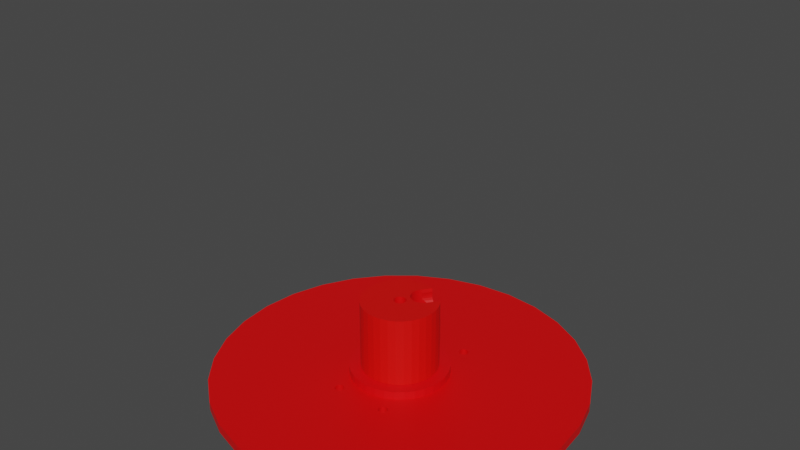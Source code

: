 # Source: platformalpha2.blend  (saved by Blender 3.1.7; exported with 4.5.12 LTS)
import bpy
from mathutils import Matrix  # noqa: F401  (used for matrix-valued properties, if any)

bpy.ops.wm.read_factory_settings(use_empty=True)
scene = bpy.context.scene
scene.name = 'Scene'

# ---- collections
col_collection = bpy.data.collections.new('Collection'); scene.collection.children.link(col_collection)

# ---- materials (node trees are filled in below, after node groups)
mat_material_007 = bpy.data.materials.new('Material.007')
mat_material_007.use_transparent_shadow = False
mat_material_004 = bpy.data.materials.new('Material.004')
mat_material_004.use_transparent_shadow = False
mat_material_005 = bpy.data.materials.new('Material.005')
mat_material_005.use_transparent_shadow = False

# ---- material node trees
mat_material_007.use_nodes = True; mat_material_007.node_tree.nodes.clear()
_N = mat_material_007.node_tree.nodes; _L = mat_material_007.node_tree.links
n0 = _N.new('ShaderNodeBsdfPrincipled'); n0.name = 'Principled BSDF'; n0.location = (10, 300)
n0.distribution = 'GGX'
n0.subsurface_method = 'RANDOM_WALK_SKIN'
n0.inputs[0].default_value = (0.8, 0.0, 0.0008814, 1.0)
n0.inputs[3].default_value = 1.45
n0.inputs[27].default_value = (0.0, 0.0, 0.0, 1.0)
n0.inputs[28].default_value = 1.0
n1 = _N.new('ShaderNodeOutputMaterial'); n1.name = 'Material Output'; n1.location = (300, 300)
_L.new(n0.outputs[0], n1.inputs[0])
n1.is_active_output = True
mat_material_004.use_nodes = True; mat_material_004.node_tree.nodes.clear()
_N = mat_material_004.node_tree.nodes; _L = mat_material_004.node_tree.links
n0 = _N.new('ShaderNodeBsdfPrincipled'); n0.name = 'Principled BSDF'; n0.location = (10, 300)
n0.distribution = 'GGX'
n0.subsurface_method = 'RANDOM_WALK_SKIN'
n0.inputs[0].default_value = (0.8, 0.001634, 0.0, 1.0)
n0.inputs[3].default_value = 1.45
n0.inputs[27].default_value = (0.0, 0.0, 0.0, 1.0)
n0.inputs[28].default_value = 1.0
n1 = _N.new('ShaderNodeOutputMaterial'); n1.name = 'Material Output'; n1.location = (300, 300)
_L.new(n0.outputs[0], n1.inputs[0])
n1.is_active_output = True
mat_material_005.use_nodes = True; mat_material_005.node_tree.nodes.clear()
_N = mat_material_005.node_tree.nodes; _L = mat_material_005.node_tree.links
n0 = _N.new('ShaderNodeBsdfPrincipled'); n0.name = 'Principled BSDF'; n0.location = (10, 300)
n0.distribution = 'GGX'
n0.subsurface_method = 'RANDOM_WALK_SKIN'
n0.inputs[0].default_value = (0.8, 0.0, 0.001989, 1.0)
n0.inputs[3].default_value = 1.45
n0.inputs[27].default_value = (0.0, 0.0, 0.0, 1.0)
n0.inputs[28].default_value = 1.0
n1 = _N.new('ShaderNodeOutputMaterial'); n1.name = 'Material Output'; n1.location = (300, 300)
_L.new(n0.outputs[0], n1.inputs[0])
n1.is_active_output = True

# ---- world
world_world = bpy.data.worlds.new('World'); scene.world = world_world
world_world.use_nodes = True; world_world.node_tree.nodes.clear()
_N = world_world.node_tree.nodes; _L = world_world.node_tree.links
n0 = _N.new('ShaderNodeOutputWorld'); n0.name = 'World Output'; n0.location = (300, 300)
n1 = _N.new('ShaderNodeBackground'); n1.name = 'Background'; n1.location = (10, 300)
n1.inputs[0].default_value = (0.05088, 0.05088, 0.05088, 1.0)
_L.new(n1.outputs[0], n0.inputs[0])
n0.is_active_output = True
world_world.color = (0.05088, 0.05088, 0.05088)
world_world.use_sun_shadow = False
world_world.sun_shadow_jitter_overblur = 0.0

# ---- meshes
me_cylinder_003 = bpy.data.meshes.new('Cylinder.003')
me_cylinder_003.from_pydata([], [], [])
_uv = me_cylinder_003.uv_layers.new(name='UVMap')
_uv.uv.foreach_set('vector', [])
me_cylinder_003.materials.append(mat_material_007)
me_cylinder_003.materials.append(mat_material_004)
me_cylinder_003.materials.append(mat_material_005)
me_cylinder_003.use_remesh_fix_poles = True
me_cylinder_003.use_remesh_preserve_attributes = False
me_cylinder_003.update()
me_cylinder_001 = bpy.data.meshes.new('Cylinder.001')
me_cylinder_001.from_pydata([(1.341e-07, 0.2067, -18.14), (-0.01936, 0.1526, -16.5), (-0.01942, 0.1526, -18.09), (1.341e-07, 0.2067, -2.966), (-0.02037, 0.1519, -15.98), (0.04032, 0.2027, -18.14), (-0.02044, 0.1519, -17.57), (0.04032, 0.2027, -2.966), (0.07909, 0.1909, -18.14), (0.07909, 0.1909, -2.966), (0.1148, 0.1718, -18.14), (0.1148, 0.1718, -2.966), (0.1461, 0.1461, -18.14), (0.1461, 0.1461, -2.966), (0.1718, 0.1148, -18.14), (0.1718, 0.1148, -2.966), (0.1909, 0.07909, -18.14), (0.1909, 0.07909, -2.966), (0.2027, 0.04032, -18.14), (0.2027, 0.04032, -2.966), (0.2067, -9.034e-09, -18.14), (0.2067, -9.034e-09, -2.966), (0.2027, -0.04032, -18.14), (0.2027, -0.04032, -2.966), (0.1909, -0.07909, -18.14), (0.1909, -0.07909, -2.966), (0.1718, -0.1148, -18.14), (0.1718, -0.1148, -2.966), (0.1461, -0.1461, -18.14), (0.1461, -0.1461, -2.966), (0.1148, -0.1718, -18.14), (0.1148, -0.1718, -2.966), (0.07909, -0.1909, -18.14), (0.07909, -0.1909, -2.966), (-0.1269, 0.07426, -16.49), (0.04032, -0.2027, -18.14), (0.04032, -0.2027, -2.966), (1.16e-07, -0.2067, -18.14), (-0.1273, 0.07426, -18.08), (1.16e-07, -0.2067, -2.966), (-0.04032, -0.2027, -18.14), (-0.04032, -0.2027, -2.966), (-0.07909, -0.1909, -18.14), (-0.07909, -0.1909, -2.966), (-0.1148, -0.1718, -18.14), (-0.1148, -0.1718, -2.966), (-0.1461, -0.1461, -18.14), (-0.1461, -0.1461, -2.966), (-0.1718, -0.1148, -18.14), (-0.1718, -0.1148, -2.966), (-0.1909, -0.07909, -18.14), (-0.1909, -0.07909, -2.966), (-0.2027, -0.04032, -18.14), (-0.2027, -0.04032, -2.966), (-0.2067, 2.464e-09, -18.14), (-0.2067, 2.464e-09, -2.966), (-0.2027, 0.04032, -18.14), (-0.2027, 0.04032, -2.966), (-0.1909, 0.07909, -18.14), (-0.1909, 0.07909, -2.966), (-0.1718, 0.1148, -18.14), (-0.1718, 0.1148, -2.966), (-0.1461, 0.1461, -2.966), (-0.1148, 0.1718, -2.966), (-0.07909, 0.1909, -2.966), (-0.04032, 0.2027, -18.14), (-0.01926, 0.1519, -17.02), (-0.04032, 0.2027, -2.966), (-0.1342, 0.1044, -2.966), (-0.1291, 0.07887, -2.966), (-0.1329, 0.09138, -2.966), (-0.1329, 0.1174, -2.966), (-0.1291, 0.1299, -2.966), (-0.1229, 0.1414, -2.966), (-0.1046, 0.1598, -2.966), (-0.09303, 0.166, -2.966), (-0.1147, 0.1515, -2.966), (-0.1229, 0.06735, -2.966), (-0.1147, 0.05724, -2.966), (-0.09303, 0.04279, -2.966), (-0.1046, 0.04895, -2.966), (-0.08052, 0.1698, -2.966), (-0.05451, 0.039, -2.966), (-0.05451, 0.1698, -2.966), (-0.06752, 0.03772, -2.966), (-0.06752, 0.1711, -2.966), (-0.08052, 0.039, -2.966), (-0.02038, 0.05724, -2.966), (-0.02038, 0.1515, -2.966), (-0.03048, 0.04895, -2.966), (-0.03048, 0.1598, -2.966), (-0.005926, 0.07887, -2.966), (-0.000851, 0.1044, -2.966), (-0.002132, 0.09138, -2.966), (-0.002132, 0.1174, -2.966), (-0.01209, 0.06735, -2.966), (-0.005926, 0.1299, -2.966), (-0.04201, 0.04279, -2.966), (-0.01209, 0.1414, -2.966), (-0.04201, 0.166, -2.966), (-0.02038, 0.05724, -18.14), (-0.02038, 0.1515, -18.14), (-0.03048, 0.04895, -18.14), (-0.005926, 0.1299, -18.14), (-0.000851, 0.1044, -18.14), (-0.002132, 0.09138, -18.14), (-0.002132, 0.1174, -18.14), (-0.01209, 0.06735, -18.14), (-0.005926, 0.07887, -18.14), (-0.01209, 0.1414, -18.14), (-0.1229, 0.06735, -18.14), (-0.1147, 0.05724, -18.14), (-0.08052, 0.039, -18.14), (-0.09303, 0.04279, -18.14), (-0.05451, 0.039, -18.14), (-0.04201, 0.04279, -18.14), (-0.06752, 0.03772, -18.14), (-0.1046, 0.04895, -18.14), (-0.1638, 0.1246, -18.08), (-0.1638, 0.1247, -18.14), (-0.163, 0.1256, -17.56), (-0.053, 0.1988, -18.09), (-0.05312, 0.1988, -18.14), (-0.05428, 0.1985, -17.57), (-0.02117, 0.1548, -18.14), (-0.02065, 0.1517, -18.14), (-0.01952, 0.1526, -18.14), (-0.1268, 0.0746, -18.14), (-0.1272, 0.07434, -18.14), (-0.02063, 0.1517, -17.54), (-0.1291, 0.07887, -17.59), (-0.1268, 0.07459, -17.85), (-0.1292, 0.07904, -17.56), (-0.1635, 0.1273, -17.29), (-0.1629, 0.1256, -17.01), (-0.1635, 0.1246, -16.49), (-0.1605, 0.1287, -15.47), (-0.163, 0.1256, -15.97), (-0.1564, 0.1336, -15.01), (-0.151, 0.1403, -14.61), (-0.1461, 0.1461, -14.37), (-0.144, 0.1479, -14.28), (-0.1148, 0.1718, -13.83), (-0.1153, 0.1714, -13.83), (-0.1254, 0.1632, -13.88), (-0.1351, 0.1552, -14.03), (-0.07909, 0.1909, -14.4), (-0.08242, 0.1892, -14.28), (-0.1038, 0.1777, -13.88), (-0.09268, 0.1837, -14.03), (-0.07266, 0.1929, -14.61), (-0.06428, 0.1954, -15.02), (-0.05295, 0.1989, -16.5), (-0.05805, 0.1973, -15.48), (-0.05311, 0.1985, -17.02), (-0.05442, 0.1978, -17.29), (-0.05423, 0.1985, -15.98), (-0.05451, 0.1698, -14.67), (-0.06752, 0.1711, -14.33), (-0.05597, 0.1699, -14.61), (-0.04201, 0.166, -15.07), (-0.04313, 0.1663, -15.02), (-0.03048, 0.1598, -15.52), (-0.03102, 0.1601, -15.48), (-0.02427, 0.1563, -17.3), (-0.02063, 0.1517, -17.06), (-0.0206, 0.1517, -15.94), (-0.1291, 0.07887, -16.98), (-0.1291, 0.07887, -16.02), (-0.1268, 0.07456, -16.29), (-0.1268, 0.07457, -16.71), (-0.1329, 0.08514, -17.29), (-0.1291, 0.07909, -17.01), (-0.1292, 0.07919, -15.97), (-0.1326, 0.09032, -15.47), (-0.1329, 0.09138, -15.45), (-0.1342, 0.1044, -14.97), (-0.134, 0.1028, -15.01), (-0.1329, 0.1174, -14.57), (-0.1331, 0.1156, -14.61), (-0.1291, 0.1299, -14.25), (-0.1296, 0.1281, -14.28), (-0.1229, 0.1414, -14.01), (-0.1238, 0.1398, -14.03), (-0.1147, 0.1515, -13.87), (-0.1159, 0.1501, -13.88), (-0.1046, 0.1598, -13.84), (-0.106, 0.1586, -13.83), (-0.09303, 0.166, -13.9), (-0.09465, 0.1651, -13.88), (-0.08052, 0.1698, -14.07), (-0.08221, 0.1693, -14.03), (-0.06916, 0.1709, -14.28), (-0.01292, -0.03084, -2.966), (-0.006675, -0.03273, -2.966), (-0.0001724, -0.03337, -2.966), (0.006331, -0.03273, -2.966), (0.01258, -0.03084, -2.966), (0.01835, -0.02775, -2.966), (0.0234, -0.02361, -2.966), (0.02754, -0.01856, -2.966), (0.03316, -3.91e-05, -2.966), (0.03252, 0.006464, -2.966), (0.03062, -0.0128, -2.966), (0.03252, -0.006542, -2.966), (-0.006396, 0.03268, -2.966), (0.03062, 0.01272, -2.966), (-0.0001724, 0.03329, -2.966), (0.006331, 0.03265, -2.966), (0.02754, 0.01848, -2.966), (0.0234, 0.02353, -2.966), (0.01258, 0.03076, -2.966), (0.01835, 0.02768, -2.966), (-0.006675, 0.03265, -2.966), (-0.01293, 0.03076, -2.966), (-0.01869, 0.02768, -2.966), (-0.02374, 0.02353, -2.966), (-0.02789, 0.01848, -2.966), (-0.03097, 0.01272, -2.966), (-0.03287, 0.006464, -2.966), (-0.03351, -3.91e-05, -2.966), (-0.01293, -0.03084, -2.966), (-0.03097, -0.0128, -2.966), (-0.03287, -0.006542, -2.966), (-0.01869, -0.02775, -2.966), (-0.02374, -0.02361, -2.966), (-0.02789, -0.01856, -2.966), (-0.01355, -0.03084, -18.14), (-0.01351, -0.03084, -18.14), (-0.01931, -0.02775, -18.14), (-0.02436, -0.02361, -18.14), (-0.02851, -0.01856, -18.14), (-0.03348, -0.006542, -18.14), (-0.03412, -3.91e-05, -18.14), (-0.03159, -0.0128, -18.14), (-0.03348, 0.006464, -18.14), (-0.03159, 0.01272, -18.14), (-0.02851, 0.01848, -18.14), (-0.02436, 0.02353, -18.14), (-0.01931, 0.02768, -18.14), (-0.01355, 0.03076, -18.14), (-0.0009578, 0.03328, -18.14), (-0.007293, 0.03265, -18.14), (-0.0007897, 0.03329, -18.14), (0.005713, 0.03265, -18.14), (0.01197, 0.03076, -18.14), (0.01773, 0.02768, -18.14), (-0.007293, -0.03273, -18.14), (-0.0007897, -0.03337, -18.14), (0.01197, -0.03084, -18.14), (0.005713, -0.03273, -18.14), (0.01773, -0.02775, -18.14), (0.02278, -0.02361, -18.14), (0.02278, 0.02353, -18.14), (0.02693, 0.01848, -18.14), (0.0319, 0.006464, -18.14), (0.03001, 0.01272, -18.14), (0.02693, -0.01856, -18.14), (0.03001, -0.0128, -18.14), (0.03254, -3.91e-05, -18.14), (0.0319, -0.006542, -18.14)], [], [(0, 3, 7, 5), (5, 7, 9, 8), (8, 9, 11, 10), (10, 11, 13, 12), (12, 13, 15, 14), (14, 15, 17, 16), (16, 17, 19, 18), (18, 19, 21, 20), (20, 21, 23, 22), (22, 23, 25, 24), (24, 25, 27, 26), (26, 27, 29, 28), (28, 29, 31, 30), (30, 31, 33, 32), (32, 33, 36, 35), (35, 36, 39, 37), (37, 39, 41, 40), (40, 41, 43, 42), (42, 43, 45, 44), (44, 45, 47, 46), (46, 47, 49, 48), (48, 49, 51, 50), (50, 51, 53, 52), (52, 53, 55, 54), (54, 55, 57, 56), (56, 57, 59, 58), (58, 59, 61, 60), (118, 119, 60, 61, 62, 140, 139, 138, 136, 137, 135, 134, 133, 120), (141, 140, 62, 63, 142, 143, 144, 145), (148, 142, 63, 64, 146, 147, 149), (27, 25, 23, 21, 19, 17, 15, 13, 11, 9, 7, 3, 67, 64, 81, 85, 83, 99, 90, 88, 98, 96, 94, 92, 93, 91, 95, 205, 207, 208, 211, 212, 210, 209, 206, 202, 201, 204, 203, 200, 199, 198, 197, 196, 195, 194, 193, 43, 41, 39, 36, 33, 31, 29), (213, 205, 95, 87, 89, 97, 82, 84, 86, 79, 80, 78, 77, 69, 70, 59, 57, 55, 53, 51, 49, 47, 45, 43, 193, 221, 224, 225, 226, 222, 223, 220, 219, 218, 217, 216, 215, 214), (75, 81, 64, 63, 62, 61, 59, 70, 68, 71, 72, 73, 76, 74), (150, 146, 64, 67, 65, 122, 121, 123, 155, 154, 152, 156, 153, 151), (65, 67, 3, 0), (128, 127, 110, 111, 117, 113, 112, 116, 114, 115, 102, 100, 107, 108, 105, 241, 242, 240, 239, 238, 237, 236, 235, 233, 232, 234, 231, 230, 229, 227, 228, 42, 44, 46, 48, 50, 52, 54, 56, 58, 60, 119), (105, 104, 106, 103, 109, 101, 125, 126, 124, 5, 8, 10, 12, 14, 16, 18, 20, 22, 24, 26, 28, 30, 32, 35, 37, 40, 42, 228, 247, 248, 250, 249, 251, 252, 257, 258, 260, 259, 255, 256, 254, 253, 246, 245, 244, 243, 241), (124, 122, 65, 0, 5), (159, 157, 83, 85, 158), (161, 160, 99, 83, 157), (163, 162, 90, 99, 160), (129, 125, 101, 88, 90, 162, 166, 165, 164), (98, 88, 101, 109), (96, 98, 109, 103), (94, 96, 103, 106), (92, 94, 106, 104), (93, 92, 104, 105), (91, 93, 105, 108), (95, 91, 108, 107), (87, 95, 107, 100), (89, 87, 100, 102), (97, 89, 102, 115), (82, 97, 115, 114), (84, 82, 114, 116), (86, 84, 116, 112), (79, 86, 112, 113), (80, 79, 113, 117), (78, 80, 117, 111), (110, 77, 78, 111), (169, 168, 69, 77, 110, 127, 131, 130, 167, 170), (172, 167, 130, 132, 171), (175, 70, 69, 168, 173, 174), (177, 176, 68, 70, 175), (179, 178, 71, 68, 176), (181, 180, 72, 71, 178), (183, 182, 73, 72, 180), (185, 184, 76, 73, 182), (187, 186, 74, 76, 184), (189, 188, 75, 74, 186), (191, 190, 81, 75, 188), (192, 158, 85, 81, 190), (121, 2, 6, 123), (164, 155, 123, 6, 129), (171, 132, 120, 133), (130, 131, 38, 118, 120, 132), (118, 38, 128, 119), (126, 2, 121, 122, 124), (129, 6, 2, 126, 125), (38, 131, 127, 128), (152, 1, 4, 156), (162, 163, 153, 156, 4, 166), (160, 161, 151, 153, 163), (157, 159, 150, 151, 161), (158, 192, 147, 146, 150, 159), (190, 191, 149, 147, 192), (188, 189, 148, 149, 191), (186, 187, 143, 142, 148, 189), (184, 185, 144, 143, 187), (182, 183, 145, 144, 185), (180, 181, 141, 145, 183), (178, 179, 139, 140, 141, 181), (176, 177, 138, 139, 179), (175, 174, 136, 138, 177), (137, 136, 174, 173), (168, 169, 34, 135, 137, 173), (167, 172, 134, 135, 34, 170), (133, 134, 172, 171), (164, 165, 66, 154, 155), (66, 1, 152, 154), (166, 4, 1, 66, 165), (34, 169, 170), (243, 207, 205, 213, 242, 241), (242, 213, 214, 240), (240, 214, 215, 239), (239, 215, 216, 238), (238, 216, 217, 237), (237, 217, 218, 236), (236, 218, 219, 235), (235, 219, 220, 233), (233, 220, 223, 232), (232, 223, 222, 234), (234, 222, 226, 231), (231, 226, 225, 230), (225, 224, 229, 230), (224, 221, 227, 229), (228, 227, 221, 193, 194, 247), (195, 248, 247, 194), (248, 195, 196, 250), (197, 249, 250, 196), (197, 198, 251, 249), (198, 199, 252, 251), (199, 200, 257, 252), (200, 203, 258, 257), (203, 204, 260, 258), (204, 201, 259, 260), (201, 202, 255, 259), (202, 206, 256, 255), (206, 209, 254, 256), (209, 210, 253, 254), (253, 210, 212, 246), (246, 212, 211, 245), (245, 211, 208, 244), (208, 207, 243, 244)])
me_cylinder_001.polygons.foreach_set('material_index', [1, 1, 1, 1, 1, 1, 1, 1, 1, 1, 1, 1, 1, 1, 1, 1, 1, 1, 1, 1, 1, 1, 1, 1, 1, 1, 1, 1, 1, 1, 1, 1, 1, 1, 1, 1, 1, 1, 0, 0, 0, 0, 0, 0, 0, 0, 0, 0, 0, 0, 0, 0, 0, 0, 0, 0, 0, 0, 0, 0, 0, 0, 0, 0, 0, 0, 0, 0, 0, 0, 0, 0, 0, 0, 0, 0, 0, 0, 0, 0, 0, 0, 0, 0, 0, 0, 0, 0, 0, 0, 0, 0, 0, 0, 0, 0, 0, 0, 0, 0, 0, 0, 0, 0, 0, 0, 0, 0, 0, 0, 0, 0, 0, 0, 0, 0, 0, 0, 0, 0, 0, 0, 0, 0, 0, 0, 0, 0, 0, 0, 0, 0, 0])
_uv = me_cylinder_001.uv_layers.new(name='UVMap')
_uv.uv.foreach_set('vector', [1.0, 0.5, 1.0, 1.0, 0.9688, 1.0, 0.9688, 0.5, 0.9688, 0.5, 0.9688, 1.0, 0.9375, 1.0, 0.9375, 0.5, 0.9375, 0.5, 0.9375, 1.0, 0.9062, 1.0, 0.9062, 0.5, 0.9062, 0.5, 0.9062, 1.0, 0.875, 1.0, 0.875, 0.5, 0.875, 0.5, 0.875, 1.0, 0.8438, 1.0, 0.8438, 0.5, 0.8438, 0.5, 0.8438, 1.0, 0.8125, 1.0, 0.8125, 0.5, 0.8125, 0.5, 0.8125, 1.0, 0.7812, 1.0, 0.7812, 0.5, 0.7812, 0.5, 0.7812, 1.0, 0.75, 1.0, 0.75, 0.5, 0.75, 0.5, 0.75, 1.0, 0.7188, 1.0, 0.7188, 0.5, 0.7188, 0.5, 0.7188, 1.0, 0.6875, 1.0, 0.6875, 0.5, 0.6875, 0.5, 0.6875, 1.0, 0.6562, 1.0, 0.6562, 0.5, 0.6562, 0.5, 0.6562, 1.0, 0.625, 1.0, 0.625, 0.5, 0.625, 0.5, 0.625, 1.0, 0.5938, 1.0, 0.5938, 0.5, 0.5938, 0.5, 0.5938, 1.0, 0.5625, 1.0, 0.5625, 0.5, 0.5625, 0.5, 0.5625, 1.0, 0.5312, 1.0, 0.5312, 0.5, 0.5312, 0.5, 0.5312, 1.0, 0.5, 1.0, 0.5, 0.5, 0.5, 0.5, 0.5, 1.0, 0.4688, 1.0, 0.4688, 0.5, 0.4688, 0.5, 0.4688, 1.0, 0.4375, 1.0, 0.4375, 0.5, 0.4375, 0.5, 0.4375, 1.0, 0.4062, 1.0, 0.4062, 0.5, 0.4062, 0.5, 0.4062, 1.0, 0.375, 1.0, 0.375, 0.5, 0.375, 0.5, 0.375, 1.0, 0.3438, 1.0, 0.3438, 0.5, 0.3438, 0.5, 0.3438, 1.0, 0.3125, 1.0, 0.3125, 0.5, 0.3125, 0.5, 0.3125, 1.0, 0.2812, 1.0, 0.2812, 0.5, 0.2812, 0.5, 0.2812, 1.0, 0.25, 1.0, 0.25, 0.5, 0.25, 0.5, 0.25, 1.0, 0.2188, 1.0, 0.2188, 0.5, 0.2188, 0.5, 0.2188, 1.0, 0.1875, 1.0, 0.1875, 0.5, 0.1875, 0.5, 0.1875, 1.0, 0.1562, 1.0, 0.1562, 0.5, 0.1465, 0.5018, 0.1464, 0.5, 0.1562, 0.5, 0.1562, 1.0, 0.125, 1.0, 0.125, 0.6243, 0.1309, 0.6163, 0.1375, 0.603, 0.1424, 0.5878, 0.1454, 0.5713, 0.1465, 0.5542, 0.1455, 0.537, 0.1438, 0.528, 0.1455, 0.519, 0.1229, 0.6272, 0.125, 0.6243, 0.125, 1.0, 0.09375, 1.0, 0.09375, 0.6419, 0.09424, 0.642, 0.1043, 0.6403, 0.114, 0.6353, 0.08412, 0.6403, 0.09375, 0.6419, 0.09375, 1.0, 0.0625, 1.0, 0.0625, 0.623, 0.06542, 0.6271, 0.07439, 0.6352, 0.4496, 0.1167, 0.4717, 0.1582, 0.4854, 0.2032, 0.49, 0.25, 0.4854, 0.2968, 0.4717, 0.3418, 0.4496, 0.3833, 0.4197, 0.4197, 0.3833, 0.4496, 0.3418, 0.4717, 0.2968, 0.4854, 0.25, 0.49, 0.2032, 0.4854, 0.1582, 0.4717, 0.1565, 0.4472, 0.1716, 0.4486, 0.1867, 0.4472, 0.2012, 0.4427, 0.2146, 0.4356, 0.2263, 0.426, 0.236, 0.4142, 0.2431, 0.4008, 0.2475, 0.3863, 0.249, 0.3712, 0.2475, 0.3561, 0.2431, 0.3416, 0.236, 0.3282, 0.2426, 0.288, 0.2498, 0.2887, 0.2574, 0.2879, 0.2646, 0.2857, 0.2713, 0.2821, 0.2772, 0.2773, 0.282, 0.2715, 0.2856, 0.2648, 0.2878, 0.2575, 0.2885, 0.25, 0.2878, 0.2424, 0.2856, 0.2351, 0.282, 0.2284, 0.2772, 0.2226, 0.2713, 0.2178, 0.2646, 0.2142, 0.2574, 0.212, 0.2498, 0.2112, 0.2422, 0.212, 0.235, 0.2142, 0.1582, 0.02827, 0.2032, 0.01461, 0.25, 0.01, 0.2968, 0.01461, 0.3418, 0.02827, 0.3833, 0.05045, 0.4197, 0.08029, 0.2422, 0.2879, 0.2426, 0.288, 0.236, 0.3282, 0.2263, 0.3165, 0.2146, 0.3068, 0.2012, 0.2997, 0.1867, 0.2953, 0.1716, 0.2938, 0.1565, 0.2953, 0.142, 0.2997, 0.1286, 0.3068, 0.1168, 0.3165, 0.1072, 0.3282, 0.1001, 0.3416, 0.09566, 0.3561, 0.02827, 0.3418, 0.01461, 0.2968, 0.01, 0.25, 0.01461, 0.2032, 0.02827, 0.1582, 0.05045, 0.1167, 0.08029, 0.08029, 0.1167, 0.05045, 0.1582, 0.02827, 0.235, 0.2142, 0.235, 0.2142, 0.2283, 0.2178, 0.2224, 0.2226, 0.2176, 0.2284, 0.214, 0.2351, 0.2118, 0.2424, 0.2111, 0.25, 0.2118, 0.2575, 0.214, 0.2648, 0.2176, 0.2715, 0.2224, 0.2773, 0.2283, 0.2821, 0.235, 0.2857, 0.142, 0.4427, 0.1565, 0.4472, 0.1582, 0.4717, 0.1167, 0.4496, 0.08029, 0.4197, 0.05045, 0.3833, 0.02827, 0.3418, 0.09566, 0.3561, 0.09417, 0.3712, 0.09566, 0.3863, 0.1001, 0.4008, 0.1072, 0.4142, 0.1168, 0.426, 0.1286, 0.4356, 0.05732, 0.6161, 0.0625, 0.623, 0.0625, 1.0, 0.03125, 1.0, 0.03125, 0.5, 0.04157, 0.5, 0.04147, 0.5016, 0.04251, 0.5187, 0.0442, 0.5278, 0.04249, 0.5368, 0.04143, 0.554, 0.04246, 0.5711, 0.04555, 0.5876, 0.05056, 0.6028, 0.03125, 0.5, 0.03125, 1.0, 0.0, 1.0, 0.0, 0.5, 0.6023, 0.3363, 0.6027, 0.3366, 0.6072, 0.3282, 0.6168, 0.3165, 0.6286, 0.3068, 0.642, 0.2997, 0.6565, 0.2953, 0.6716, 0.2938, 0.6867, 0.2953, 0.7012, 0.2997, 0.7146, 0.3068, 0.7263, 0.3165, 0.736, 0.3282, 0.7431, 0.3416, 0.7475, 0.3561, 0.7489, 0.2886, 0.7415, 0.2879, 0.7343, 0.2857, 0.7276, 0.2821, 0.7217, 0.2773, 0.7169, 0.2715, 0.7133, 0.2648, 0.7111, 0.2575, 0.7104, 0.25, 0.7111, 0.2424, 0.7133, 0.2351, 0.7169, 0.2284, 0.7217, 0.2226, 0.7276, 0.2178, 0.7343, 0.2142, 0.7343, 0.2142, 0.6582, 0.02827, 0.6167, 0.05045, 0.5803, 0.08029, 0.5504, 0.1167, 0.5283, 0.1582, 0.5146, 0.2032, 0.51, 0.25, 0.5146, 0.2968, 0.5283, 0.3418, 0.5504, 0.3833, 0.5598, 0.3948, 0.7475, 0.3561, 0.749, 0.3712, 0.7475, 0.3863, 0.7431, 0.4008, 0.736, 0.4142, 0.7263, 0.426, 0.726, 0.4262, 0.7273, 0.4272, 0.7254, 0.4298, 0.7968, 0.4854, 0.8418, 0.4717, 0.8833, 0.4496, 0.9197, 0.4197, 0.9496, 0.3833, 0.9717, 0.3418, 0.9854, 0.2968, 0.99, 0.25, 0.9854, 0.2032, 0.9717, 0.1582, 0.9496, 0.1167, 0.9197, 0.08029, 0.8833, 0.05045, 0.8418, 0.02827, 0.7968, 0.01461, 0.75, 0.01, 0.7032, 0.01461, 0.6582, 0.02827, 0.7343, 0.2142, 0.7415, 0.212, 0.7491, 0.2112, 0.7566, 0.212, 0.7639, 0.2142, 0.7706, 0.2178, 0.7765, 0.2226, 0.7813, 0.2284, 0.7848, 0.2351, 0.787, 0.2424, 0.7878, 0.25, 0.787, 0.2575, 0.7848, 0.2648, 0.7813, 0.2715, 0.7765, 0.2773, 0.7706, 0.2821, 0.7639, 0.2857, 0.7566, 0.2879, 0.7491, 0.2887, 0.7489, 0.2886, 0.7254, 0.4298, 0.6883, 0.4809, 0.7032, 0.4854, 0.75, 0.49, 0.7968, 0.4854, 0.9723, 0.7608, 0.9688, 0.7603, 0.9688, 0.87, 1.0, 0.87, 1.0, 0.7635, 0.9403, 0.757, 0.9375, 0.7565, 0.9375, 0.87, 0.9688, 0.87, 0.9688, 0.7603, 0.9077, 0.7527, 0.9062, 0.7524, 0.9062, 0.87, 0.9375, 0.87, 0.9375, 0.7565, 0.8758, 0.7334, 0.8758, 0.7278, 0.875, 0.7278, 0.875, 0.87, 0.9062, 0.87, 0.9062, 0.7524, 0.8757, 0.7484, 0.8758, 0.7379, 0.8931, 0.7357, 0.8438, 0.87, 0.875, 0.87, 0.875, 0.7278, 0.8438, 0.7278, 0.8125, 0.87, 0.8438, 0.87, 0.8438, 0.7278, 0.8125, 0.7278, 0.7812, 0.87, 0.8125, 0.87, 0.8125, 0.7278, 0.7812, 0.7278, 0.75, 0.87, 0.7812, 0.87, 0.7812, 0.7278, 0.75, 0.7278, 0.7188, 0.87, 0.75, 0.87, 0.75, 0.7278, 0.7188, 0.7278, 0.6875, 0.87, 0.7188, 0.87, 0.7188, 0.7278, 0.6875, 0.7278, 0.6562, 0.87, 0.6875, 0.87, 0.6875, 0.7278, 0.6562, 0.7278, 0.625, 0.87, 0.6562, 0.87, 0.6562, 0.7278, 0.625, 0.7278, 0.5938, 0.87, 0.625, 0.87, 0.625, 0.7278, 0.5938, 0.7278, 0.5625, 0.87, 0.5938, 0.87, 0.5938, 0.7278, 0.5625, 0.7278, 0.5312, 0.87, 0.5625, 0.87, 0.5625, 0.7278, 0.5312, 0.7278, 0.5, 0.87, 0.5312, 0.87, 0.5312, 0.7278, 0.5, 0.7278, 0.4688, 0.87, 0.5, 0.87, 0.5, 0.7278, 0.4688, 0.7278, 0.4375, 0.87, 0.4688, 0.87, 0.4688, 0.7278, 0.4375, 0.7278, 0.4062, 0.87, 0.4375, 0.87, 0.4375, 0.7278, 0.4062, 0.7278, 0.375, 0.87, 0.4062, 0.87, 0.4062, 0.7278, 0.375, 0.7278, 0.3438, 0.7278, 0.3438, 0.87, 0.375, 0.87, 0.375, 0.7278, 0.3242, 0.7451, 0.3125, 0.7477, 0.3125, 0.87, 0.3438, 0.87, 0.3438, 0.7278, 0.3241, 0.7278, 0.3241, 0.7305, 0.3125, 0.733, 0.3125, 0.7386, 0.3242, 0.7412, 0.3119, 0.7383, 0.3125, 0.7386, 0.3125, 0.733, 0.3121, 0.7332, 0.2968, 0.7357, 0.2812, 0.753, 0.2812, 0.87, 0.3125, 0.87, 0.3125, 0.7477, 0.3117, 0.7481, 0.2839, 0.7528, 0.2538, 0.7571, 0.25, 0.7574, 0.25, 0.87, 0.2812, 0.87, 0.2812, 0.753, 0.223, 0.7609, 0.2188, 0.7612, 0.2188, 0.87, 0.25, 0.87, 0.25, 0.7574, 0.1919, 0.764, 0.1875, 0.7643, 0.1875, 0.87, 0.2188, 0.87, 0.2188, 0.7612, 0.1608, 0.7663, 0.1562, 0.7665, 0.1562, 0.87, 0.1875, 0.87, 0.1875, 0.7643, 0.1295, 0.7677, 0.125, 0.7678, 0.125, 0.87, 0.1562, 0.87, 0.1562, 0.7665, 0.09824, 0.7682, 0.09375, 0.7681, 0.09375, 0.87, 0.125, 0.87, 0.125, 0.7678, 0.06689, 0.7677, 0.0625, 0.7675, 0.0625, 0.87, 0.09375, 0.87, 0.09375, 0.7681, 0.03546, 0.7663, 0.03125, 0.7659, 0.03125, 0.87, 0.0625, 0.87, 0.0625, 0.7675, 0.003938, 0.7639, 0.0, 0.7635, 0.0, 0.87, 0.03125, 0.87, 0.03125, 0.7659, 1.0, 0.6714, 1.0, 0.5, 0.9688, 0.5, 0.9688, 0.6727, 0.9516, 0.521, 0.9516, 0.6749, 0.9688, 0.6727, 0.9688, 0.5, 0.9667, 0.5, 0.5484, 0.533, 0.5312, 0.5149, 0.5312, 0.6876, 0.5484, 0.6892, 0.5299, 0.5144, 0.5139, 0.5, 0.5, 0.5, 0.5, 0.6865, 0.5312, 0.6876, 0.5312, 0.5149, 0.5, 0.6865, 0.5, 0.5, 0.4968, 0.5, 0.4967, 0.6866, 0.002757, 0.5, 0.0, 0.5, 0.0, 0.6714, 0.002888, 0.6715, 0.002763, 0.5084, 0.7997, 0.4845, 0.7968, 0.4854, 0.75, 0.49, 0.7459, 0.4896, 0.7459, 0.4846, 0.75, 0.01, 0.7708, 0.01205, 0.7453, 0.01208, 0.7452, 0.01047, 1.0, 0.6714, 1.0, 0.5, 0.9688, 0.5, 0.9688, 0.6728, 0.9397, 0.5371, 0.9375, 0.5388, 0.9375, 0.6768, 0.9688, 0.6728, 0.9688, 0.5, 0.9664, 0.5, 0.9099, 0.5724, 0.9062, 0.5752, 0.9062, 0.6832, 0.9375, 0.6768, 0.9375, 0.5388, 0.8791, 0.6037, 0.875, 0.6066, 0.875, 0.6918, 0.9062, 0.6832, 0.9062, 0.5752, 0.8481, 0.6298, 0.8438, 0.6323, 0.8438, 0.7, 0.8554, 0.6984, 0.875, 0.6918, 0.875, 0.6066, 0.817, 0.6496, 0.8125, 0.6514, 0.8125, 0.7048, 0.8438, 0.7, 0.8438, 0.6323, 0.7858, 0.6625, 0.7812, 0.6632, 0.7812, 0.71, 0.8125, 0.7048, 0.8125, 0.6514, 0.7545, 0.6679, 0.75, 0.6675, 0.75, 0.715, 0.7515, 0.7151, 0.7812, 0.71, 0.7812, 0.6632, 0.7232, 0.6655, 0.7188, 0.6641, 0.7188, 0.7127, 0.75, 0.715, 0.75, 0.6675, 0.6918, 0.6556, 0.6875, 0.6532, 0.6875, 0.7105, 0.7188, 0.7127, 0.7188, 0.6641, 0.6603, 0.6385, 0.6562, 0.6352, 0.6562, 0.7084, 0.6875, 0.7105, 0.6875, 0.6532, 0.6286, 0.6148, 0.625, 0.6109, 0.625, 0.7022, 0.6477, 0.7079, 0.6562, 0.7084, 0.6562, 0.6352, 0.5967, 0.5855, 0.5938, 0.5814, 0.5938, 0.6956, 0.625, 0.7022, 0.625, 0.6109, 0.5643, 0.5516, 0.5625, 0.5485, 0.5625, 0.6908, 0.5938, 0.6956, 0.5938, 0.5814, 0.5312, 0.6877, 0.5625, 0.6908, 0.5625, 0.5485, 0.5312, 0.5155, 0.5286, 0.5145, 0.5125, 0.5, 0.5, 0.5, 0.5, 0.6867, 0.5312, 0.6877, 0.5312, 0.5155, 0.4706, 0.5145, 0.4688, 0.5151, 0.4688, 0.6876, 0.5, 0.6867, 0.5, 0.5, 0.4871, 0.5, 0.4516, 0.6892, 0.4688, 0.6876, 0.4688, 0.5151, 0.4516, 0.533, 0.04838, 0.521, 0.03336, 0.5, 0.03125, 0.5, 0.03125, 0.6728, 0.04838, 0.6749, 0.03125, 0.5, 0.0, 0.5, 0.0, 0.6714, 0.03125, 0.6728, 0.8002, 0.4844, 0.7968, 0.4854, 0.75, 0.49, 0.7032, 0.4854, 0.7001, 0.4845, 0.75, 0.01, 0.7687, 0.01184, 0.7307, 0.0119, 1.0, 0.9352, 1.0, 0.7456, 0.9701, 0.7456, 0.9688, 0.7456, 0.9687, 0.9352, 0.9992, 0.9352, 0.9688, 0.9352, 0.9688, 0.7456, 0.9375, 0.7456, 0.9375, 0.9352, 0.9375, 0.9352, 0.9375, 0.7456, 0.9062, 0.7456, 0.9062, 0.9352, 0.9062, 0.9352, 0.9062, 0.7456, 0.875, 0.7456, 0.875, 0.9352, 0.875, 0.9352, 0.875, 0.7456, 0.8438, 0.7456, 0.8438, 0.9352, 0.8438, 0.9352, 0.8438, 0.7456, 0.8125, 0.7456, 0.8125, 0.9352, 0.8125, 0.9352, 0.8125, 0.7456, 0.7812, 0.7456, 0.7812, 0.9352, 0.7812, 0.9352, 0.7812, 0.7456, 0.75, 0.7456, 0.75, 0.9352, 0.75, 0.9352, 0.75, 0.7456, 0.7188, 0.7456, 0.7188, 0.9352, 0.7188, 0.9352, 0.7188, 0.7456, 0.6875, 0.7456, 0.6875, 0.9352, 0.6875, 0.9352, 0.6875, 0.7456, 0.6562, 0.7456, 0.6562, 0.9352, 0.6562, 0.9352, 0.6562, 0.7456, 0.625, 0.7456, 0.625, 0.9352, 0.625, 0.7456, 0.5938, 0.7456, 0.5938, 0.9352, 0.625, 0.9352, 0.5938, 0.7456, 0.5625, 0.7456, 0.5625, 0.9352, 0.5938, 0.9352, 0.5625, 0.9352, 0.5625, 0.9352, 0.5625, 0.7456, 0.5625, 0.7456, 0.5312, 0.7456, 0.5312, 0.9352, 0.5, 0.7456, 0.5, 0.9352, 0.5312, 0.9352, 0.5312, 0.7456, 0.5, 0.9352, 0.5, 0.7456, 0.4688, 0.7455, 0.4688, 0.9352, 0.4375, 0.7455, 0.4375, 0.9352, 0.4688, 0.9352, 0.4688, 0.7455, 0.4375, 0.7455, 0.4062, 0.7455, 0.4062, 0.9352, 0.4375, 0.9352, 0.4062, 0.7455, 0.375, 0.7455, 0.375, 0.9352, 0.4062, 0.9352, 0.375, 0.7455, 0.3438, 0.7455, 0.3438, 0.9352, 0.375, 0.9352, 0.3438, 0.7455, 0.3125, 0.7455, 0.3125, 0.9352, 0.3438, 0.9352, 0.3125, 0.7455, 0.2812, 0.7455, 0.2812, 0.9351, 0.3125, 0.9352, 0.2812, 0.7455, 0.25, 0.7455, 0.25, 0.9351, 0.2812, 0.9351, 0.25, 0.7455, 0.2188, 0.7455, 0.2188, 0.9351, 0.25, 0.9351, 0.2188, 0.7455, 0.1875, 0.7455, 0.1875, 0.9352, 0.2188, 0.9351, 0.1875, 0.7455, 0.1562, 0.7455, 0.1562, 0.9352, 0.1875, 0.9352, 0.1562, 0.7455, 0.125, 0.7455, 0.125, 0.9352, 0.1562, 0.9352, 0.125, 0.9352, 0.125, 0.7455, 0.09375, 0.7455, 0.09375, 0.9352, 0.09375, 0.9352, 0.09375, 0.7455, 0.0625, 0.7455, 0.0625, 0.9352, 0.0625, 0.9352, 0.0625, 0.7455, 0.03125, 0.7455, 0.03125, 0.9352, 0.03125, 0.7455, 0.0, 0.7456, 0.0, 0.9352, 0.03125, 0.9352])
me_cylinder_001.materials.append(mat_material_007)
me_cylinder_001.materials.append(mat_material_004)
me_cylinder_001.materials.append(mat_material_005)
me_cylinder_001.use_remesh_fix_poles = True
me_cylinder_001.use_remesh_preserve_attributes = False
me_cylinder_001.update()
me_cylinder_002 = bpy.data.meshes.new('Cylinder.002')
me_cylinder_002.from_pydata([(1.341e-07, 0.2667, -2.919), (1.341e-07, 0.2667, -0.9188), (0.05202, 0.2615, -2.919), (0.05202, 0.2615, -0.9188), (0.102, 0.2464, -2.919), (0.102, 0.2464, -0.9188), (0.1482, 0.2217, -2.919), (0.1482, 0.2217, -0.9188), (0.1886, 0.1886, -2.919), (0.1886, 0.1886, -0.9188), (0.2217, 0.1482, -2.919), (0.2217, 0.1482, -0.9188), (0.2464, 0.102, -2.919), (0.2464, 0.102, -0.9188), (0.2615, 0.05202, -2.919), (0.2615, 0.05202, -0.9188), (0.2667, -1.166e-08, -2.919), (0.2667, -1.166e-08, -0.9188), (0.2615, -0.05202, -2.919), (0.2615, -0.05202, -0.9188), (0.2464, -0.102, -2.919), (0.2464, -0.102, -0.9188), (0.2217, -0.1482, -2.919), (0.2217, -0.1482, -0.9188), (0.1886, -0.1886, -2.919), (0.1886, -0.1886, -0.9188), (0.1482, -0.2217, -2.919), (0.1482, -0.2217, -0.9188), (0.102, -0.2464, -2.919), (0.102, -0.2464, -0.9188), (0.05202, -0.2615, -2.919), (0.05202, -0.2615, -0.9188), (1.108e-07, -0.2667, -2.919), (1.108e-07, -0.2667, -0.9188), (-0.05202, -0.2615, -2.919), (-0.05202, -0.2615, -0.9188), (-0.102, -0.2464, -2.919), (-0.102, -0.2464, -0.9188), (-0.1482, -0.2217, -2.919), (-0.1482, -0.2217, -0.9188), (-0.1886, -0.1886, -2.919), (-0.1886, -0.1886, -0.9188), (-0.2217, -0.1482, -2.919), (-0.2217, -0.1482, -0.9188), (-0.2464, -0.102, -2.919), (-0.2464, -0.102, -0.9188), (-0.2615, -0.05202, -2.919), (-0.2615, -0.05202, -0.9188), (-0.2665, 3.18e-09, -2.918), (-0.2667, 3.18e-09, -0.9188), (-0.2615, 0.05202, -2.919), (-0.2615, 0.05202, -0.9188), (-0.2464, 0.102, -2.919), (-0.2464, 0.102, -0.9188), (-0.2217, 0.1482, -2.919), (-0.2217, 0.1482, -0.9188), (-0.1886, 0.1886, -2.919), (-0.1886, 0.1886, -0.9188), (-0.1482, 0.2217, -2.919), (-0.1482, 0.2217, -0.9188), (-0.102, 0.2464, -2.919), (-0.102, 0.2464, -0.9188), (-0.05202, 0.2615, -2.919), (-0.05202, 0.2615, -0.9188), (-0.1329, 0.09138, -0.9188), (-0.1342, 0.1044, -0.9188), (-0.1329, 0.1174, -0.9188), (-0.1229, 0.06735, -0.9188), (-0.1291, 0.07887, -0.9188), (-0.09303, 0.04279, -0.9188), (-0.1046, 0.04895, -0.9188), (-0.06752, 0.03772, -0.9188), (-0.05451, 0.039, -0.9188), (-0.08052, 0.039, -0.9188), (-0.1147, 0.05724, -0.9188), (-0.1291, 0.1299, -0.9188), (-0.1229, 0.1414, -0.9188), (-0.1147, 0.1515, -0.9188), (-0.1046, 0.1598, -0.9188), (-0.09303, 0.166, -0.9188), (-0.08052, 0.1698, -0.9188), (-0.06752, 0.1711, -0.9188), (-0.04201, 0.04279, -0.9188), (-0.04201, 0.166, -0.9188), (-0.05451, 0.1698, -0.9188), (-0.01209, 0.06735, -0.9188), (-0.02038, 0.05724, -0.9188), (-0.02038, 0.1515, -0.9188), (-0.005926, 0.1299, -0.9188), (-0.000851, 0.1044, -0.9188), (-0.002132, 0.1174, -0.9188), (-0.005926, 0.07887, -0.9188), (-0.002132, 0.09138, -0.9188), (-0.03048, 0.04895, -0.9188), (-0.01209, 0.1414, -0.9188), (-0.03048, 0.1598, -0.9188), (-0.1046, 0.1598, -2.919), (-0.08052, 0.1698, -2.919), (-0.09303, 0.166, -2.919), (-0.06752, 0.1711, -2.919), (-0.04201, 0.166, -2.919), (-0.05451, 0.1698, -2.919), (-0.03048, 0.04895, -2.919), (-0.03048, 0.1598, -2.919), (-0.01209, 0.06735, -2.919), (-0.01209, 0.1414, -2.919), (-0.000851, 0.1044, -2.919), (-0.005926, 0.07887, -2.919), (-0.002132, 0.09138, -2.919), (-0.002132, 0.1174, -2.919), (-0.02038, 0.05724, -2.919), (-0.005926, 0.1299, -2.919), (-0.02038, 0.1515, -2.919), (-0.1342, 0.1044, -2.919), (-0.1329, 0.1174, -2.919), (-0.1329, 0.09138, -2.919), (-0.1229, 0.06735, -2.919), (-0.1229, 0.1414, -2.919), (-0.1291, 0.07887, -2.919), (-0.1291, 0.1299, -2.919), (-0.1147, 0.1515, -2.919), (-0.09303, 0.04279, -2.919), (-0.1046, 0.04895, -2.919), (-0.06752, 0.03772, -2.919), (-0.04201, 0.04279, -2.919), (-0.05451, 0.039, -2.919), (-0.08052, 0.039, -2.919), (-0.1147, 0.05724, -2.919), (-0.01285, -0.03084, -0.9188), (-0.01861, -0.02775, -0.9188), (-0.02366, -0.02361, -0.9188), (-8.906e-05, -0.03337, -0.9188), (-0.006592, -0.03273, -0.9188), (-0.01214, 0.03097, -0.9188), (-0.006592, 0.03265, -0.9188), (-8.906e-05, 0.03329, -0.9188), (0.01843, -0.02775, -0.9188), (0.02348, -0.02361, -0.9188), (0.02763, -0.01856, -0.9188), (0.03071, -0.0128, -0.9188), (0.0326, -0.006542, -0.9188), (0.03324, -3.91e-05, -0.9188), (0.0326, 0.006464, -0.9188), (0.03071, 0.01272, -0.9188), (0.006414, -0.03273, -0.9188), (0.01267, -0.03084, -0.9188), (0.006414, 0.03265, -0.9188), (0.01267, 0.03076, -0.9188), (0.01843, 0.02768, -0.9188), (0.02763, 0.01848, -0.9188), (0.02348, 0.02353, -0.9188), (-0.01285, 0.03076, -0.9188), (-0.01861, 0.02768, -0.9188), (-0.02366, 0.02353, -0.9188), (-0.0278, 0.01848, -0.9188), (-0.03089, 0.01272, -0.9188), (-0.03278, 0.006464, -0.9188), (-0.03342, -3.91e-05, -0.9188), (-0.02366, -0.02361, -0.9188), (-0.03278, -0.006542, -0.9188), (-0.0278, -0.01856, -0.9188), (-0.03089, -0.0128, -0.9188), (-0.0335, -3.91e-05, -2.919), (-0.03286, 0.006464, -2.919), (-0.03097, 0.01272, -2.919), (-0.02789, 0.01848, -2.919), (-0.02374, 0.02353, -2.919), (-0.01869, 0.02768, -2.919), (-0.0122, 0.03098, -2.919), (-0.01293, 0.03076, -2.919), (-0.03286, -0.006542, -2.919), (-0.02789, -0.01856, -2.919), (-0.02788, -0.01856, -2.919), (-0.03097, -0.0128, -2.919), (-0.006673, 0.03265, -2.919), (-0.0001705, 0.03329, -2.919), (0.006333, 0.03265, -2.919), (-0.02374, -0.02361, -2.919), (0.01259, 0.03076, -2.919), (-0.01869, -0.02775, -2.919), (0.01835, 0.02768, -2.919), (0.02755, 0.01848, -2.919), (0.0234, 0.02353, -2.919), (0.03316, -3.91e-05, -2.919), (0.03252, 0.006464, -2.919), (0.03063, 0.01272, -2.919), (-0.01293, -0.03084, -2.919), (-0.006673, -0.03273, -2.919), (-0.0001704, -0.03337, -2.919), (0.03252, -0.006542, -2.919), (0.006333, -0.03273, -2.919), (0.03063, -0.0128, -2.919), (0.01259, -0.03084, -2.919), (0.01835, -0.02775, -2.919), (0.02755, -0.01856, -2.919), (0.0234, -0.02361, -2.919)], [], [(0, 1, 3, 2), (2, 3, 5, 4), (4, 5, 7, 6), (6, 7, 9, 8), (8, 9, 11, 10), (10, 11, 13, 12), (12, 13, 15, 14), (14, 15, 17, 16), (16, 17, 19, 18), (18, 19, 21, 20), (20, 21, 23, 22), (22, 23, 25, 24), (24, 25, 27, 26), (26, 27, 29, 28), (28, 29, 31, 30), (30, 31, 33, 32), (32, 33, 35, 34), (34, 35, 37, 36), (36, 37, 39, 38), (38, 39, 41, 40), (40, 41, 43, 42), (42, 43, 45, 44), (44, 45, 47, 46), (46, 47, 49, 48), (48, 49, 51, 50), (50, 51, 53, 52), (52, 53, 55, 54), (54, 55, 57, 56), (56, 57, 59, 58), (58, 59, 61, 60), (9, 7, 5, 3, 1, 63, 61, 59, 57, 76, 77, 78, 79, 80, 81, 84, 83, 95, 87, 94, 88), (130, 41, 39, 37, 35, 33, 31, 29, 27, 25, 23, 21, 19, 17, 15, 13, 11, 9, 88, 90, 89, 92, 91, 85, 86, 133, 134, 135, 146, 147, 148, 150, 149, 143, 142, 141, 140, 139, 138, 137, 136, 145, 144, 131, 132, 128, 129), (151, 133, 86, 93, 82, 72, 71, 73, 69, 70, 74, 67, 68, 64, 65, 66, 75, 76, 57, 55, 53, 51, 49, 47, 45, 43, 41, 130, 158, 160, 161, 159, 157, 156, 155, 154, 153, 152), (60, 61, 63, 62), (62, 63, 1, 0), (98, 96, 58, 60, 62, 0, 2, 4, 6, 8, 10, 109, 111, 105, 112, 103, 100, 101, 99, 97), (172, 42, 44, 46, 48, 50, 52, 54, 56, 58, 96, 120, 117, 119, 114, 113, 115, 118, 116, 127, 122, 121, 126, 123, 125, 124, 102, 110, 168, 169, 167, 166, 165, 164, 163, 162, 170, 173, 171), (110, 104, 107, 108, 106, 109, 10, 12, 14, 16, 18, 20, 22, 24, 26, 28, 30, 32, 34, 36, 38, 40, 42, 172, 177, 179, 186, 187, 188, 190, 192, 193, 195, 194, 191, 189, 183, 184, 185, 181, 182, 180, 178, 176, 175, 174, 168), (101, 84, 81, 99), (100, 83, 84, 101), (103, 95, 83, 100), (112, 87, 95, 103), (94, 87, 112, 105), (88, 94, 105, 111), (90, 88, 111, 109), (89, 90, 109, 106), (92, 89, 106, 108), (91, 92, 108, 107), (85, 91, 107, 104), (86, 85, 104, 110), (93, 86, 110, 102), (82, 93, 102, 124), (72, 82, 124, 125), (71, 72, 125, 123), (73, 71, 123, 126), (69, 73, 126, 121), (70, 69, 121, 122), (74, 70, 122, 127), (116, 67, 74, 127), (118, 68, 67, 116), (115, 64, 68, 118), (113, 65, 64, 115), (114, 66, 65, 113), (119, 75, 66, 114), (117, 76, 75, 119), (120, 77, 76, 117), (96, 78, 77, 120), (98, 79, 78, 96), (97, 80, 79, 98), (99, 81, 80, 97), (175, 135, 134, 174), (174, 134, 133, 151, 169, 168), (169, 151, 152, 167), (167, 152, 153, 166), (166, 153, 154, 165), (165, 154, 155, 164), (164, 155, 156, 163), (163, 156, 157, 162), (162, 157, 159, 170), (170, 159, 161, 173), (173, 161, 160, 171), (171, 160, 158, 177, 172), (177, 158, 130, 129, 179), (128, 186, 179, 129), (132, 187, 186, 128), (131, 188, 187, 132), (144, 190, 188, 131), (145, 192, 190, 144), (136, 193, 192, 145), (137, 195, 193, 136), (137, 138, 194, 195), (138, 139, 191, 194), (139, 140, 189, 191), (140, 141, 183, 189), (141, 142, 184, 183), (142, 143, 185, 184), (143, 149, 181, 185), (149, 150, 182, 181), (182, 150, 148, 180), (180, 148, 147, 178), (178, 147, 146, 176), (176, 146, 135, 175)])
me_cylinder_002.polygons.foreach_set('material_index', [2, 2, 2, 2, 2, 2, 2, 2, 2, 2, 2, 2, 2, 2, 2, 2, 2, 2, 2, 2, 2, 2, 2, 2, 2, 2, 2, 2, 2, 2, 2, 2, 2, 2, 2, 2, 2, 2, 0, 0, 0, 0, 0, 0, 0, 0, 0, 0, 0, 0, 0, 0, 0, 0, 0, 0, 0, 0, 0, 0, 0, 0, 0, 0, 0, 0, 0, 0, 0, 0, 0, 0, 0, 0, 0, 0, 0, 0, 0, 0, 0, 0, 0, 0, 0, 0, 0, 0, 0, 0, 0, 0, 0, 0, 0, 0, 0, 0, 0, 0, 0, 0])
_uv = me_cylinder_002.uv_layers.new(name='UVMap')
_uv.uv.foreach_set('vector', [1.0, 0.5, 1.0, 1.0, 0.9688, 1.0, 0.9688, 0.5, 0.9688, 0.5, 0.9688, 1.0, 0.9375, 1.0, 0.9375, 0.5, 0.9375, 0.5, 0.9375, 1.0, 0.9062, 1.0, 0.9062, 0.5, 0.9062, 0.5, 0.9062, 1.0, 0.875, 1.0, 0.875, 0.5, 0.875, 0.5, 0.875, 1.0, 0.8438, 1.0, 0.8438, 0.5, 0.8438, 0.5, 0.8438, 1.0, 0.8125, 1.0, 0.8125, 0.5, 0.8125, 0.5, 0.8125, 1.0, 0.7812, 1.0, 0.7812, 0.5, 0.7812, 0.5, 0.7812, 1.0, 0.75, 1.0, 0.75, 0.5, 0.75, 0.5, 0.75, 1.0, 0.7188, 1.0, 0.7188, 0.5, 0.7188, 0.5, 0.7188, 1.0, 0.6875, 1.0, 0.6875, 0.5, 0.6875, 0.5, 0.6875, 1.0, 0.6562, 1.0, 0.6562, 0.5, 0.6562, 0.5, 0.6562, 1.0, 0.625, 1.0, 0.625, 0.5, 0.625, 0.5, 0.625, 1.0, 0.5938, 1.0, 0.5938, 0.5, 0.5938, 0.5, 0.5938, 1.0, 0.5625, 1.0, 0.5625, 0.5, 0.5625, 0.5, 0.5625, 1.0, 0.5312, 1.0, 0.5312, 0.5, 0.5312, 0.5, 0.5312, 1.0, 0.5, 1.0, 0.5, 0.5, 0.5, 0.5, 0.5, 1.0, 0.4688, 1.0, 0.4688, 0.5, 0.4688, 0.5, 0.4688, 1.0, 0.4375, 1.0, 0.4375, 0.5, 0.4375, 0.5, 0.4375, 1.0, 0.4062, 1.0, 0.4062, 0.5, 0.4062, 0.5, 0.4062, 1.0, 0.375, 1.0, 0.375, 0.5, 0.375, 0.5, 0.375, 1.0, 0.3438, 1.0, 0.3438, 0.5, 0.3438, 0.5, 0.3438, 1.0, 0.3125, 1.0, 0.3125, 0.5, 0.3125, 0.5, 0.3125, 1.0, 0.2812, 1.0, 0.2812, 0.5, 0.2812, 0.5, 0.2812, 1.0, 0.25, 1.0, 0.25, 0.5, 0.25, 0.5, 0.25, 1.0, 0.2188, 1.0, 0.2188, 0.5, 0.2188, 0.5, 0.2188, 1.0, 0.1875, 1.0, 0.1875, 0.5, 0.1875, 0.5, 0.1875, 1.0, 0.1562, 1.0, 0.1562, 0.5, 0.1562, 0.5, 0.1562, 1.0, 0.125, 1.0, 0.125, 0.5, 0.125, 0.5, 0.125, 1.0, 0.09375, 1.0, 0.09375, 0.5, 0.09375, 0.5, 0.09375, 1.0, 0.0625, 1.0, 0.0625, 0.5, 0.4197, 0.4197, 0.3833, 0.4496, 0.3418, 0.4717, 0.2968, 0.4854, 0.25, 0.49, 0.2032, 0.4854, 0.1582, 0.4717, 0.1167, 0.4496, 0.08029, 0.4197, 0.1393, 0.3773, 0.1468, 0.3864, 0.1559, 0.3938, 0.1663, 0.3994, 0.1775, 0.4028, 0.1892, 0.4039, 0.2009, 0.4028, 0.2122, 0.3994, 0.2226, 0.3938, 0.2317, 0.3864, 0.2391, 0.3773, 0.2447, 0.3669, 0.2287, 0.2288, 0.08029, 0.08029, 0.1167, 0.05045, 0.1582, 0.02827, 0.2032, 0.01461, 0.25, 0.01, 0.2968, 0.01461, 0.3418, 0.02827, 0.3833, 0.05045, 0.4197, 0.08029, 0.4496, 0.1167, 0.4717, 0.1582, 0.4854, 0.2032, 0.49, 0.25, 0.4854, 0.2968, 0.4717, 0.3418, 0.4496, 0.3833, 0.4197, 0.4197, 0.2447, 0.3669, 0.2481, 0.3557, 0.2492, 0.3439, 0.2481, 0.3322, 0.2447, 0.321, 0.2391, 0.3106, 0.2317, 0.3015, 0.2391, 0.2779, 0.2441, 0.2794, 0.2499, 0.28, 0.2558, 0.2794, 0.2614, 0.2777, 0.2666, 0.2749, 0.2711, 0.2712, 0.2749, 0.2666, 0.2776, 0.2614, 0.2793, 0.2558, 0.2799, 0.25, 0.2793, 0.2441, 0.2776, 0.2385, 0.2749, 0.2333, 0.2711, 0.2288, 0.2666, 0.225, 0.2614, 0.2222, 0.2558, 0.2205, 0.2499, 0.22, 0.2441, 0.2205, 0.2384, 0.2222, 0.2333, 0.225, 0.2384, 0.2777, 0.2391, 0.2779, 0.2317, 0.3015, 0.2226, 0.2941, 0.2122, 0.2885, 0.2009, 0.2851, 0.1892, 0.2839, 0.1775, 0.2851, 0.1663, 0.2885, 0.1559, 0.2941, 0.1468, 0.3015, 0.1393, 0.3106, 0.1338, 0.321, 0.1304, 0.3322, 0.1292, 0.3439, 0.1304, 0.3557, 0.1338, 0.3669, 0.1393, 0.3773, 0.08029, 0.4197, 0.05045, 0.3833, 0.02827, 0.3418, 0.01461, 0.2968, 0.01, 0.25, 0.01461, 0.2032, 0.02827, 0.1582, 0.05045, 0.1167, 0.08029, 0.08029, 0.2287, 0.2288, 0.2287, 0.2288, 0.225, 0.2333, 0.2222, 0.2385, 0.2205, 0.2441, 0.2199, 0.25, 0.2205, 0.2558, 0.2222, 0.2614, 0.225, 0.2666, 0.2287, 0.2712, 0.2333, 0.2749, 0.0625, 0.5, 0.0625, 1.0, 0.03125, 1.0, 0.03125, 0.5, 0.03125, 0.5, 0.03125, 1.0, 0.0, 1.0, 0.0, 0.5, 0.6706, 0.3994, 0.6604, 0.3938, 0.6167, 0.4496, 0.6582, 0.4717, 0.7032, 0.4854, 0.75, 0.49, 0.7968, 0.4854, 0.8418, 0.4717, 0.8833, 0.4496, 0.9197, 0.4197, 0.9496, 0.3833, 0.7547, 0.3557, 0.7508, 0.3669, 0.7448, 0.3773, 0.737, 0.3864, 0.7275, 0.3938, 0.7169, 0.3994, 0.7054, 0.4028, 0.6935, 0.4039, 0.6818, 0.4028, 0.7295, 0.2333, 0.5504, 0.1167, 0.5283, 0.1582, 0.5146, 0.2032, 0.51, 0.25, 0.5146, 0.2968, 0.5283, 0.3418, 0.5504, 0.3833, 0.5803, 0.4197, 0.6167, 0.4496, 0.6604, 0.3938, 0.6516, 0.3864, 0.6447, 0.3773, 0.6399, 0.3669, 0.6374, 0.3557, 0.6375, 0.3439, 0.6401, 0.3322, 0.6449, 0.321, 0.6516, 0.3106, 0.6597, 0.3015, 0.6691, 0.2941, 0.6793, 0.2885, 0.6902, 0.2851, 0.7013, 0.2839, 0.7124, 0.2851, 0.723, 0.2885, 0.7327, 0.2941, 0.7412, 0.3015, 0.7462, 0.2779, 0.7455, 0.2777, 0.7403, 0.2749, 0.7357, 0.2712, 0.7319, 0.2666, 0.7288, 0.2614, 0.7267, 0.2558, 0.7257, 0.25, 0.7258, 0.2441, 0.7271, 0.2385, 0.7295, 0.2333, 0.7412, 0.3015, 0.748, 0.3106, 0.7529, 0.321, 0.7558, 0.3322, 0.7564, 0.3439, 0.7547, 0.3557, 0.9496, 0.3833, 0.9717, 0.3418, 0.9854, 0.2968, 0.99, 0.25, 0.9854, 0.2032, 0.9717, 0.1582, 0.9496, 0.1167, 0.9197, 0.08029, 0.8833, 0.05045, 0.8418, 0.02827, 0.7968, 0.01461, 0.75, 0.01, 0.7032, 0.01461, 0.6582, 0.02827, 0.6167, 0.05045, 0.5803, 0.08029, 0.5504, 0.1167, 0.7295, 0.2333, 0.733, 0.2288, 0.7373, 0.225, 0.7422, 0.2222, 0.7476, 0.2205, 0.7533, 0.22, 0.759, 0.2205, 0.7646, 0.2222, 0.7697, 0.225, 0.7743, 0.2288, 0.778, 0.2333, 0.7809, 0.2385, 0.7827, 0.2441, 0.7835, 0.25, 0.7832, 0.2558, 0.7817, 0.2614, 0.7793, 0.2666, 0.7759, 0.2712, 0.7718, 0.2749, 0.7671, 0.2777, 0.7619, 0.2794, 0.7565, 0.28, 0.751, 0.2794, 0.7462, 0.2779, 0.9688, 0.8705, 0.9688, 0.8892, 1.0, 0.8892, 1.0, 0.8705, 0.9375, 0.8705, 0.9375, 0.8892, 0.9688, 0.8892, 0.9688, 0.8705, 0.9062, 0.8705, 0.9062, 0.8892, 0.9375, 0.8892, 0.9375, 0.8705, 0.875, 0.8705, 0.875, 0.8892, 0.9062, 0.8892, 0.9062, 0.8705, 0.8438, 0.8892, 0.875, 0.8892, 0.875, 0.8705, 0.8438, 0.8705, 0.8125, 0.8892, 0.8438, 0.8892, 0.8438, 0.8705, 0.8125, 0.8705, 0.7812, 0.8892, 0.8125, 0.8892, 0.8125, 0.8705, 0.7812, 0.8705, 0.75, 0.8892, 0.7812, 0.8892, 0.7812, 0.8705, 0.75, 0.8705, 0.7188, 0.8892, 0.75, 0.8892, 0.75, 0.8705, 0.7188, 0.8705, 0.6875, 0.8892, 0.7188, 0.8892, 0.7188, 0.8705, 0.6875, 0.8705, 0.6562, 0.8892, 0.6875, 0.8892, 0.6875, 0.8705, 0.6562, 0.8705, 0.625, 0.8892, 0.6562, 0.8892, 0.6562, 0.8705, 0.625, 0.8705, 0.5938, 0.8892, 0.625, 0.8892, 0.625, 0.8705, 0.5938, 0.8705, 0.5625, 0.8892, 0.5938, 0.8892, 0.5938, 0.8705, 0.5625, 0.8705, 0.5312, 0.8892, 0.5625, 0.8892, 0.5625, 0.8705, 0.5312, 0.8705, 0.5, 0.8892, 0.5312, 0.8892, 0.5312, 0.8705, 0.5, 0.8705, 0.4688, 0.8892, 0.5, 0.8892, 0.5, 0.8705, 0.4688, 0.8705, 0.4375, 0.8892, 0.4688, 0.8892, 0.4688, 0.8705, 0.4375, 0.8705, 0.4062, 0.8892, 0.4375, 0.8892, 0.4375, 0.8705, 0.4063, 0.8705, 0.375, 0.8892, 0.4062, 0.8892, 0.4062, 0.8705, 0.375, 0.8705, 0.3438, 0.8705, 0.3438, 0.8892, 0.375, 0.8892, 0.375, 0.8705, 0.3125, 0.8705, 0.3125, 0.8892, 0.3438, 0.8892, 0.3438, 0.8705, 0.2812, 0.8705, 0.2812, 0.8892, 0.3125, 0.8892, 0.3125, 0.8705, 0.25, 0.8705, 0.25, 0.8892, 0.2812, 0.8892, 0.2812, 0.8705, 0.2188, 0.8705, 0.2188, 0.8892, 0.25, 0.8892, 0.25, 0.8705, 0.1875, 0.8705, 0.1875, 0.8892, 0.2188, 0.8892, 0.2188, 0.8705, 0.1562, 0.8705, 0.1562, 0.8892, 0.1875, 0.8892, 0.1875, 0.8705, 0.125, 0.8705, 0.125, 0.8892, 0.1562, 0.8892, 0.1562, 0.8705, 0.09375, 0.8705, 0.09375, 0.8892, 0.125, 0.8892, 0.125, 0.8705, 0.0625, 0.8705, 0.0625, 0.8892, 0.09375, 0.8892, 0.09375, 0.8705, 0.03125, 0.8705, 0.03125, 0.8892, 0.0625, 0.8892, 0.0625, 0.8705, 0.0, 0.8705, 0.0, 0.8892, 0.03125, 0.8892, 0.03125, 0.8705, 1.0, 0.745, 1.0, 0.72, 0.9688, 0.72, 0.9688, 0.745, 0.9688, 0.745, 0.9688, 0.72, 0.941, 0.72, 0.9375, 0.72, 0.9375, 0.745, 0.9411, 0.745, 0.9375, 0.745, 0.9375, 0.72, 0.9062, 0.72, 0.9062, 0.745, 0.9062, 0.745, 0.9063, 0.72, 0.875, 0.72, 0.875, 0.745, 0.875, 0.745, 0.875, 0.72, 0.8438, 0.72, 0.8438, 0.745, 0.8438, 0.745, 0.8438, 0.72, 0.8125, 0.72, 0.8125, 0.745, 0.8125, 0.745, 0.8125, 0.72, 0.7812, 0.72, 0.7812, 0.745, 0.7812, 0.745, 0.7812, 0.72, 0.75, 0.72, 0.75, 0.745, 0.75, 0.745, 0.75, 0.72, 0.7188, 0.72, 0.7188, 0.745, 0.7188, 0.745, 0.7188, 0.72, 0.6875, 0.72, 0.6875, 0.745, 0.6875, 0.745, 0.6875, 0.72, 0.6562, 0.72, 0.6562, 0.745, 0.6562, 0.745, 0.6562, 0.72, 0.625, 0.72, 0.625, 0.745, 0.6562, 0.745, 0.625, 0.745, 0.625, 0.72, 0.625, 0.72, 0.5938, 0.72, 0.5938, 0.745, 0.5625, 0.72, 0.5625, 0.745, 0.5938, 0.745, 0.5938, 0.72, 0.5312, 0.72, 0.5312, 0.745, 0.5625, 0.745, 0.5625, 0.72, 0.5, 0.72, 0.5, 0.745, 0.5312, 0.745, 0.5312, 0.72, 0.4688, 0.72, 0.4688, 0.745, 0.5, 0.745, 0.5, 0.72, 0.4375, 0.7199, 0.4375, 0.7449, 0.4688, 0.745, 0.4687, 0.72, 0.4062, 0.7199, 0.4062, 0.7449, 0.4375, 0.7449, 0.4375, 0.7199, 0.375, 0.7199, 0.375, 0.7449, 0.4062, 0.7449, 0.4062, 0.7199, 0.375, 0.7199, 0.3438, 0.7199, 0.3438, 0.7449, 0.375, 0.7449, 0.3438, 0.7199, 0.3125, 0.7199, 0.3125, 0.7449, 0.3438, 0.7449, 0.3125, 0.7199, 0.2812, 0.7199, 0.2812, 0.7449, 0.3125, 0.7449, 0.2812, 0.7199, 0.25, 0.7199, 0.25, 0.7449, 0.2812, 0.7449, 0.25, 0.7199, 0.2188, 0.7199, 0.2188, 0.7449, 0.25, 0.7449, 0.2188, 0.7199, 0.1875, 0.7199, 0.1875, 0.7449, 0.2188, 0.7449, 0.1875, 0.7199, 0.1562, 0.7199, 0.1562, 0.7449, 0.1875, 0.7449, 0.1562, 0.7199, 0.125, 0.7199, 0.125, 0.7449, 0.1562, 0.7449, 0.125, 0.7449, 0.125, 0.7199, 0.09375, 0.7199, 0.09375, 0.7449, 0.09375, 0.7449, 0.09375, 0.7199, 0.0625, 0.7199, 0.0625, 0.7449, 0.0625, 0.7449, 0.0625, 0.7199, 0.03125, 0.72, 0.03125, 0.745, 0.03125, 0.745, 0.03125, 0.72, 0.0, 0.72, 0.0, 0.745])
me_cylinder_002.materials.append(mat_material_007)
me_cylinder_002.materials.append(mat_material_004)
me_cylinder_002.materials.append(mat_material_005)
me_cylinder_002.use_remesh_fix_poles = True
me_cylinder_002.use_remesh_preserve_attributes = False
me_cylinder_002.update()
me_cylinder_005 = bpy.data.meshes.new('Cylinder.005')
me_cylinder_005.from_pydata([(-2.086e-07, 1.0, -1.0), (-2.086e-07, 1.0, 1.0), (0.1951, 0.9808, -1.0), (0.1951, 0.9808, 1.0), (0.3827, 0.9239, -1.0), (0.3827, 0.9239, 1.0), (0.5556, 0.8315, -1.0), (0.5556, 0.8315, 1.0), (0.7071, 0.7071, -1.0), (0.7071, 0.7071, 1.0), (0.8315, 0.5556, -1.0), (0.8315, 0.5556, 1.0), (0.9239, 0.3827, -1.0), (0.9239, 0.3827, 1.0), (0.9808, 0.1951, -1.0), (0.9808, 0.1951, 1.0), (1.0, -4.371e-08, -1.0), (1.0, -4.371e-08, 1.0), (0.9808, -0.1951, -1.0), (0.9808, -0.1951, 1.0), (0.9239, -0.3827, -1.0), (0.9239, -0.3827, 1.0), (0.8315, -0.5556, -1.0), (0.8315, -0.5556, 1.0), (0.7071, -0.7071, -1.0), (0.7071, -0.7071, 1.0), (0.5556, -0.8315, -1.0), (0.5556, -0.8315, 1.0), (0.3827, -0.9239, -1.0), (0.3827, -0.9239, 1.0), (0.1951, -0.9808, -1.0), (0.1951, -0.9808, 1.0), (-2.96e-07, -1.0, -1.0), (-2.96e-07, -1.0, 1.0), (-0.1951, -0.9808, -1.0), (-0.1951, -0.9808, 1.0), (-0.3827, -0.9239, -1.0), (-0.3827, -0.9239, 1.0), (-0.5556, -0.8315, -1.0), (-0.5556, -0.8315, 1.0), (-0.7071, -0.7071, -1.0), (-0.7071, -0.7071, 1.0), (-0.8315, -0.5556, -1.0), (-0.8315, -0.5556, 1.0), (-0.9239, -0.3827, -1.0), (-0.9239, -0.3827, 1.0), (-0.9808, -0.1951, -1.0), (-0.9808, -0.1951, 1.0), (-1.0, 1.192e-08, -1.0), (-1.0, 1.192e-08, 1.0), (-0.9808, 0.1951, -1.0), (-0.9808, 0.1951, 1.0), (-0.9239, 0.3827, -1.0), (-0.9239, 0.3827, 1.0), (-0.8315, 0.5556, -1.0), (-0.8315, 0.5556, 1.0), (-0.7071, 0.7071, -1.0), (-0.7071, 0.7071, 1.0), (-0.5556, 0.8315, -1.0), (-0.5556, 0.8315, 1.0), (-0.3827, 0.9239, -1.0), (-0.3827, 0.9239, 1.0), (-0.1951, 0.9808, -1.0), (-0.1951, 0.9808, 1.0), (0.1088, -0.3235, 1.0), (0.1093, -0.3283, 1.0), (0.1093, -0.3186, 1.0), (0.113, -0.3373, 1.0), (0.113, -0.3096, 1.0), (0.1107, -0.333, 1.0), (0.1107, -0.3139, 1.0), (0.1199, -0.3442, 1.0), (0.1199, -0.3027, 1.0), (0.1289, -0.348, 1.0), (0.1289, -0.2989, 1.0), (0.1242, -0.3466, 1.0), (0.1242, -0.3004, 1.0), (0.1338, -0.3485, 1.0), (0.1161, -0.3411, 1.0), (0.1161, -0.3058, 1.0), (0.1387, -0.348, 1.0), (0.1387, -0.2989, 1.0), (0.1477, -0.3442, 1.0), (0.1477, -0.3027, 1.0), (0.1434, -0.3466, 1.0), (0.1434, -0.3004, 1.0), (0.1546, -0.3373, 1.0), (0.1546, -0.3096, 1.0), (0.1588, -0.3235, 1.0), (0.1583, -0.3283, 1.0), (0.1583, -0.3186, 1.0), (0.1569, -0.333, 1.0), (0.1569, -0.3139, 1.0), (0.1515, -0.3411, 1.0), (0.1515, -0.3058, 1.0), (0.1338, -0.2985, 1.0), (0.1088, -0.3235, -1.0), (0.1093, -0.3283, -1.0), (0.1093, -0.3186, -1.0), (0.113, -0.3373, -1.0), (0.113, -0.3096, -1.0), (0.1107, -0.333, -1.0), (0.1107, -0.3139, -1.0), (0.1199, -0.3442, -1.0), (0.1199, -0.3027, -1.0), (0.1289, -0.348, -1.0), (0.1289, -0.2989, -1.0), (0.1242, -0.3466, -1.0), (0.1242, -0.3004, -1.0), (0.1161, -0.3411, -1.0), (0.1161, -0.3058, -1.0), (0.1387, -0.348, -1.0), (0.1387, -0.2989, -1.0), (0.1477, -0.3442, -1.0), (0.1477, -0.3027, -1.0), (0.1434, -0.3466, -1.0), (0.1434, -0.3004, -1.0), (0.1546, -0.3373, -1.0), (0.1546, -0.3096, -1.0), (0.1588, -0.3235, -1.0), (0.1583, -0.3283, -1.0), (0.1583, -0.3186, -1.0), (0.1569, -0.333, -1.0), (0.1569, -0.3139, -1.0), (0.1515, -0.3411, -1.0), (0.1515, -0.3058, -1.0), (0.1338, -0.3485, -1.0), (0.1338, -0.2985, -1.0), (0.1088, 0.3471, 1.0), (0.1093, 0.3423, 1.0), (0.1093, 0.352, 1.0), (0.113, 0.361, 1.0), (0.113, 0.3332, 1.0), (0.1107, 0.3376, 1.0), (0.1107, 0.3567, 1.0), (0.1161, 0.3295, 1.0), (0.1199, 0.3679, 1.0), (0.1289, 0.3226, 1.0), (0.1242, 0.324, 1.0), (0.1289, 0.3716, 1.0), (0.1199, 0.3263, 1.0), (0.1242, 0.3702, 1.0), (0.1161, 0.3648, 1.0), (0.1387, 0.3226, 1.0), (0.1387, 0.3716, 1.0), (0.1477, 0.3263, 1.0), (0.1477, 0.3679, 1.0), (0.1434, 0.324, 1.0), (0.1434, 0.3702, 1.0), (0.1546, 0.3332, 1.0), (0.1546, 0.361, 1.0), (0.1588, 0.3471, 1.0), (0.1583, 0.352, 1.0), (0.1583, 0.3423, 1.0), (0.1569, 0.3567, 1.0), (0.1569, 0.3376, 1.0), (0.1515, 0.3648, 1.0), (0.1515, 0.3295, 1.0), (0.1338, 0.3721, 1.0), (0.1338, 0.3221, 1.0), (0.1088, 0.3471, -1.0), (0.1093, 0.3423, -1.0), (0.1093, 0.352, -1.0), (0.113, 0.3332, -1.0), (0.113, 0.361, -1.0), (0.1107, 0.3376, -1.0), (0.1107, 0.3567, -1.0), (0.1199, 0.3263, -1.0), (0.1199, 0.3679, -1.0), (0.1289, 0.3226, -1.0), (0.1289, 0.3716, -1.0), (0.1242, 0.324, -1.0), (0.1242, 0.3702, -1.0), (0.1161, 0.3295, -1.0), (0.1161, 0.3648, -1.0), (0.1387, 0.3226, -1.0), (0.1387, 0.3716, -1.0), (0.1477, 0.3263, -1.0), (0.1477, 0.3679, -1.0), (0.1515, 0.3295, -1.0), (0.1434, 0.324, -1.0), (0.1434, 0.3702, -1.0), (0.1546, 0.3332, -1.0), (0.1546, 0.361, -1.0), (0.1588, 0.3471, -1.0), (0.1583, 0.352, -1.0), (0.1583, 0.3423, -1.0), (0.1569, 0.3567, -1.0), (0.1569, 0.3376, -1.0), (0.1515, 0.3648, -1.0), (0.1338, 0.3721, -1.0), (0.1338, 0.3221, -1.0), (-0.1838, 0.3471, 1.0), (-0.1833, 0.3423, 1.0), (-0.1833, 0.352, 1.0), (-0.1796, 0.3332, 1.0), (-0.1796, 0.361, 1.0), (-0.1765, 0.3295, 1.0), (-0.1819, 0.3376, 1.0), (-0.1819, 0.3567, 1.0), (-0.1765, 0.3648, 1.0), (-0.1727, 0.3679, 1.0), (-0.1727, 0.3263, 1.0), (-0.1684, 0.3702, 1.0), (-0.1588, 0.3221, 1.0), (-0.1637, 0.3226, 1.0), (-0.1492, 0.324, 1.0), (-0.1539, 0.3226, 1.0), (-0.1684, 0.324, 1.0), (-0.1637, 0.3716, 1.0), (-0.1539, 0.3716, 1.0), (-0.1588, 0.3721, 1.0), (-0.1449, 0.3263, 1.0), (-0.1449, 0.3679, 1.0), (-0.1492, 0.3702, 1.0), (-0.138, 0.3332, 1.0), (-0.138, 0.361, 1.0), (-0.1338, 0.3471, 1.0), (-0.1343, 0.3423, 1.0), (-0.1343, 0.352, 1.0), (-0.1357, 0.3376, 1.0), (-0.1357, 0.3567, 1.0), (-0.1411, 0.3295, 1.0), (-0.1411, 0.3648, 1.0), (-0.1838, 0.3471, -1.0), (-0.1833, 0.3423, -1.0), (-0.1833, 0.352, -1.0), (-0.1796, 0.3332, -1.0), (-0.1796, 0.361, -1.0), (-0.1819, 0.3376, -1.0), (-0.1819, 0.3567, -1.0), (-0.1727, 0.3263, -1.0), (-0.1727, 0.3679, -1.0), (-0.1637, 0.3226, -1.0), (-0.1637, 0.3716, -1.0), (-0.1684, 0.324, -1.0), (-0.1684, 0.3702, -1.0), (-0.1588, 0.3221, -1.0), (-0.1765, 0.3295, -1.0), (-0.1765, 0.3648, -1.0), (-0.1539, 0.3226, -1.0), (-0.1539, 0.3716, -1.0), (-0.1449, 0.3263, -1.0), (-0.1449, 0.3679, -1.0), (-0.1492, 0.324, -1.0), (-0.1492, 0.3702, -1.0), (-0.138, 0.3332, -1.0), (-0.138, 0.361, -1.0), (-0.1338, 0.3471, -1.0), (-0.1343, 0.3423, -1.0), (-0.1343, 0.352, -1.0), (-0.1357, 0.3376, -1.0), (-0.1357, 0.3567, -1.0), (-0.1411, 0.3295, -1.0), (-0.1411, 0.3648, -1.0), (-0.1588, 0.3721, -1.0), (-0.1833, -0.3277, 1.0), (-0.1838, -0.3229, 1.0), (-0.1833, -0.318, 1.0), (-0.1819, -0.3324, 1.0), (-0.1819, -0.3133, 1.0), (-0.1796, -0.309, 1.0), (-0.1765, -0.3405, 1.0), (-0.1765, -0.3052, 1.0), (-0.1684, -0.346, 1.0), (-0.1727, -0.3437, 1.0), (-0.1727, -0.3021, 1.0), (-0.1796, -0.3368, 1.0), (-0.1539, -0.3474, 1.0), (-0.1588, -0.3479, 1.0), (-0.1449, -0.3437, 1.0), (-0.1424, -0.3041, 1.0), (-0.1411, -0.3052, 1.0), (-0.1492, -0.346, 1.0), (-0.138, -0.3368, 1.0), (-0.1338, -0.3229, 1.0), (-0.1343, -0.3277, 1.0), (-0.1343, -0.318, 1.0), (-0.1357, -0.3324, 1.0), (-0.1357, -0.3133, 1.0), (-0.138, -0.309, 1.0), (-0.1411, -0.3405, 1.0), (-0.1637, -0.3474, 1.0), (-0.1684, -0.2998, 1.0), (-0.1637, -0.2984, 1.0), (-0.1449, -0.3021, 1.0), (-0.1588, -0.2979, 1.0), (-0.1492, -0.2998, 1.0), (-0.1539, -0.2984, 1.0), (-0.1838, -0.3229, -1.0), (-0.1833, -0.3277, -1.0), (-0.1833, -0.318, -1.0), (-0.1819, -0.3324, -1.0), (-0.1796, -0.309, -1.0), (-0.1796, -0.3368, -1.0), (-0.1819, -0.3133, -1.0), (-0.1765, -0.3405, -1.0), (-0.1727, -0.3021, -1.0), (-0.1637, -0.3474, -1.0), (-0.1684, -0.346, -1.0), (-0.1637, -0.2984, -1.0), (-0.1727, -0.3437, -1.0), (-0.1684, -0.2998, -1.0), (-0.1765, -0.3052, -1.0), (-0.1539, -0.3474, -1.0), (-0.1539, -0.2984, -1.0), (-0.1449, -0.3437, -1.0), (-0.1449, -0.3021, -1.0), (-0.1492, -0.346, -1.0), (-0.1492, -0.2998, -1.0), (-0.138, -0.3368, -1.0), (-0.138, -0.309, -1.0), (-0.1338, -0.3229, -1.0), (-0.1343, -0.318, -1.0), (-0.1343, -0.3277, -1.0), (-0.1357, -0.3133, -1.0), (-0.1357, -0.3324, -1.0), (-0.1411, -0.3052, -1.0), (-0.1411, -0.3405, -1.0), (-0.1588, -0.3479, -1.0), (-0.1588, -0.2979, -1.0), (-0.1342, 0.1044, 1.0), (-0.1329, 0.09138, 1.0), (-0.1329, 0.1174, 1.0), (-0.1229, 0.06735, 1.0), (-0.1291, 0.1299, 1.0), (-0.1291, 0.07887, 1.0), (-0.1229, 0.1414, 1.0), (-0.1046, 0.04895, 1.0), (-0.1147, 0.1515, 1.0), (-0.08052, 0.1698, 1.0), (-0.08052, 0.039, 1.0), (-0.09303, 0.166, 1.0), (-0.09303, 0.04279, 1.0), (-0.1046, 0.1598, 1.0), (-0.1147, 0.05724, 1.0), (-0.05451, 0.039, 1.0), (-0.05451, 0.1698, 1.0), (-0.03048, 0.04895, 1.0), (-0.02225, 0.1531, 1.0), (-0.03048, 0.1598, 1.0), (-0.04201, 0.04279, 1.0), (-0.04201, 0.166, 1.0), (-0.01209, 0.06735, 1.0), (-0.01209, 0.1414, 1.0), (-0.0008511, 0.1044, 1.0), (-0.002132, 0.1174, 1.0), (-0.005926, 0.07887, 1.0), (-0.002132, 0.09138, 1.0), (-0.005926, 0.1299, 1.0), (-0.02038, 0.1515, 1.0), (-0.02038, 0.05724, 1.0), (-0.06752, 0.03772, 1.0), (-0.06752, 0.1711, 1.0), (-0.08052, 0.1698, -1.0), (-0.06752, 0.1711, -1.0), (-0.05451, 0.1698, -1.0), (-0.04201, 0.166, -1.0), (-0.03048, 0.1598, -1.0), (-0.01209, 0.06735, -1.0), (-0.01209, 0.1414, -1.0), (-0.0008511, 0.1044, -1.0), (-0.002132, 0.09138, -1.0), (-0.002132, 0.1174, -1.0), (-0.005926, 0.07887, -1.0), (-0.005926, 0.1299, -1.0), (-0.02038, 0.05724, -1.0), (-0.02038, 0.1515, -1.0), (-0.08921, 0.1671, -1.0), (-0.03048, 0.04895, -1.0), (-0.09296, 0.166, -1.0), (-0.09303, 0.166, -1.0), (-0.04201, 0.04279, -1.0), (-0.1342, 0.1044, -1.0), (-0.1329, 0.09138, -1.0), (-0.1329, 0.1174, -1.0), (-0.1229, 0.1414, -1.0), (-0.1229, 0.06735, -1.0), (-0.1291, 0.1299, -1.0), (-0.1291, 0.07887, -1.0), (-0.1046, 0.04895, -1.0), (-0.1046, 0.1598, -1.0), (-0.08052, 0.039, -1.0), (-0.05451, 0.039, -1.0), (-0.06752, 0.03772, -1.0), (-0.09303, 0.04279, -1.0), (-0.1147, 0.05724, -1.0), (-0.1147, 0.1515, -1.0), (-0.00092, 0.03321, 1.0), (-0.006519, 0.03265, 1.0), (-0.01277, 0.03076, 1.0), (-0.01854, 0.02768, 1.0), (-0.02359, 0.02353, 1.0), (-0.02773, 0.01848, 1.0), (-0.03081, 0.01272, 1.0), (-0.03271, 0.006464, 1.0), (-0.03335, -3.91e-05, 1.0), (-0.03081, -0.0128, 1.0), (-0.03271, -0.006542, 1.0), (-0.02359, -0.02361, 1.0), (-0.02773, -0.01856, 1.0), (-0.01854, -0.02775, 1.0), (-0.01277, -0.03084, 1.0), (-0.006519, -0.03273, 1.0), (-1.629e-05, -0.03337, 1.0), (0.006487, -0.03273, 1.0), (0.01274, -0.03084, 1.0), (0.0185, -0.02775, 1.0), (0.02355, -0.02361, 1.0), (0.0277, -0.01856, 1.0), (0.03078, -0.0128, 1.0), (0.03078, 0.01272, 1.0), (0.03332, -3.91e-05, 1.0), (0.03268, -0.006542, 1.0), (0.03268, 0.006464, 1.0), (0.0277, 0.01848, 1.0), (0.01323, 0.03049, 1.0), (0.02355, 0.02353, 1.0), (0.0185, 0.02768, 1.0), (0.01274, 0.03076, 1.0), (-1.629e-05, 0.03329, 1.0), (0.006487, 0.03265, 1.0), (-0.01818, 0.02791, -1.0), (-0.01285, 0.03076, -1.0), (-0.006601, 0.03265, -1.0), (-9.768e-05, 0.03329, -1.0), (0.006405, 0.03265, -1.0), (0.01266, 0.03076, -1.0), (0.01842, 0.02768, -1.0), (0.02347, 0.02353, -1.0), (0.02762, 0.01848, -1.0), (0.02762, -0.01856, -1.0), (0.0307, -0.0128, -1.0), (0.03324, -3.91e-05, -1.0), (0.0326, -0.006542, -1.0), (0.0326, 0.006464, -1.0), (0.0307, 0.01272, -1.0), (0.02347, -0.02361, -1.0), (0.01842, -0.02775, -1.0), (0.01266, -0.03084, -1.0), (0.006405, -0.03273, -1.0), (-9.768e-05, -0.03337, -1.0), (-0.006601, -0.03273, -1.0), (-0.01285, -0.03084, -1.0), (-0.02367, -0.02361, -1.0), (-0.01862, -0.02775, -1.0), (-0.02781, -0.01856, -1.0), (-0.03089, -0.0128, -1.0), (-0.02355, 0.02363, -1.0), (-0.02367, 0.02353, -1.0), (-0.02781, 0.01848, -1.0), (-0.03279, -0.006542, -1.0), (-0.03343, -3.91e-05, -1.0), (-0.03089, 0.01272, -1.0), (-0.03279, 0.006464, -1.0), (-0.01862, 0.02768, -1.0)], [], [(0, 1, 3, 2), (2, 3, 5, 4), (4, 5, 7, 6), (6, 7, 9, 8), (8, 9, 11, 10), (10, 11, 13, 12), (12, 13, 15, 14), (14, 15, 17, 16), (16, 17, 19, 18), (18, 19, 21, 20), (20, 21, 23, 22), (22, 23, 25, 24), (24, 25, 27, 26), (26, 27, 29, 28), (28, 29, 31, 30), (30, 31, 33, 32), (32, 33, 35, 34), (34, 35, 37, 36), (36, 37, 39, 38), (38, 39, 41, 40), (40, 41, 43, 42), (42, 43, 45, 44), (44, 45, 47, 46), (46, 47, 49, 48), (48, 49, 51, 50), (50, 51, 53, 52), (52, 53, 55, 54), (54, 55, 57, 56), (56, 57, 59, 58), (58, 59, 61, 60), (277, 275, 67, 69, 271, 272, 280, 279), (388, 347, 343, 351, 338, 341, 336, 352, 331, 333, 328, 335, 324, 326, 322, 321, 323, 325, 327, 329, 334, 332, 206, 207, 204, 205, 208, 202, 197, 195, 198, 193, 192, 194, 199, 196, 200, 201, 203, 61, 59, 57, 55, 53, 51, 49, 47, 45, 43, 41, 39, 37, 78, 67, 275, 276, 278, 274, 281, 270, 273, 268, 269, 282, 264, 265, 262, 267, 259, 256, 257, 258, 260, 261, 263, 266, 283, 284, 286, 288, 287, 285, 271, 69, 65, 64, 66, 70, 159, 137, 138, 140, 135, 339, 350, 344, 349, 346, 345, 348, 416, 418, 417, 415, 411, 414, 412, 413, 410, 409, 408, 407, 406, 405, 404, 403, 402, 401, 399, 400, 397, 398, 396, 395, 394, 393, 392, 391, 390, 389), (348, 347, 388, 420, 421, 419, 416), (340, 339, 135, 132, 217, 218, 220, 215, 222, 212, 206, 332, 330, 353, 337, 342), (219, 217, 132, 133, 129, 128, 130, 134, 131, 142, 136, 141, 139, 158, 144, 148, 5, 3, 1, 63, 61, 203, 209, 211, 210, 214, 213, 223, 216, 221), (21, 19, 17, 15, 13, 11, 9, 7, 5, 148, 146, 156, 150, 154, 152, 151, 153, 155, 149, 157, 145, 147, 143, 159, 70, 68, 79, 72, 76, 74, 95, 81, 85, 83, 94, 87, 92, 90, 88), (35, 33, 31, 29, 27, 25, 23, 21, 88, 89, 91, 86, 93, 82, 84, 80, 77, 73, 75, 71, 78, 37), (60, 61, 63, 62), (62, 63, 1, 0), (369, 366, 359, 364, 362, 361, 363, 365, 360, 367, 358, 357, 356, 355, 354, 368, 237, 240, 244, 242, 253, 246, 251, 249, 248, 168, 174, 164, 166, 162, 160, 161, 165, 163, 173, 167, 171, 169, 191, 112, 127, 106, 108, 104, 110, 100, 102, 98, 96, 97, 101, 99, 109, 103, 107, 312, 313, 315, 311, 317, 307, 309, 305, 320, 300, 302, 297, 303, 293, 295, 291, 289, 290, 292, 294, 296, 301, 299, 298, 319, 34, 36, 38, 40, 42, 44, 46, 48, 50, 52, 54, 56, 58, 60, 62, 0, 2, 245, 241, 255, 234, 236, 232, 239, 228, 230, 226, 224, 225, 229, 227, 238, 231, 235, 233, 370, 371, 381, 387, 376, 378, 375, 373, 374, 379, 377, 386, 380, 385, 382, 384, 383, 372, 448, 449, 450, 453, 454, 452, 451, 447, 446, 444, 445, 443, 442, 441, 440, 439, 438, 437, 431, 432, 434, 433, 435, 436, 430, 429, 428, 427, 426, 425, 424, 423, 422), (372, 369, 422, 455, 448), (233, 237, 368, 370), (314, 312, 107, 105, 126, 30, 32, 34, 319, 304, 308, 306, 318, 310, 316), (243, 245, 2, 4, 181, 176, 190, 170, 172, 168, 248, 250, 252, 247, 254), (178, 181, 4, 6, 8, 10, 12, 14, 118, 125, 114, 116, 112, 191, 175, 180, 177, 179, 182, 188, 186, 184, 185, 187, 183, 189), (123, 118, 14, 16, 18, 20, 22, 24, 26, 28, 30, 126, 111, 115, 113, 124, 117, 122, 120, 119, 121), (112, 81, 95, 127), (116, 85, 81, 112), (114, 83, 85, 116), (125, 94, 83, 114), (87, 94, 125, 118), (92, 87, 118, 123), (90, 92, 123, 121), (88, 90, 121, 119), (89, 88, 119, 120), (91, 89, 120, 122), (86, 91, 122, 117), (93, 86, 117, 124), (82, 93, 124, 113), (84, 82, 113, 115), (80, 84, 115, 111), (77, 80, 111, 126), (73, 77, 126, 105), (75, 73, 105, 107), (71, 75, 107, 103), (78, 71, 103, 109), (99, 67, 78, 109), (101, 69, 67, 99), (97, 65, 69, 101), (96, 64, 65, 97), (98, 66, 64, 96), (102, 70, 66, 98), (100, 68, 70, 102), (110, 79, 68, 100), (104, 72, 79, 110), (108, 76, 72, 104), (106, 74, 76, 108), (127, 95, 74, 106), (176, 144, 158, 190), (181, 148, 144, 176), (178, 146, 148, 181), (189, 156, 146, 178), (150, 156, 189, 183), (154, 150, 183, 187), (152, 154, 187, 185), (151, 152, 185, 184), (153, 151, 184, 186), (155, 153, 186, 188), (149, 155, 188, 182), (157, 149, 182, 179), (145, 157, 179, 177), (147, 145, 177, 180), (143, 147, 180, 175), (159, 143, 175, 191), (137, 159, 191, 169), (138, 137, 169, 171), (140, 138, 171, 167), (135, 140, 167, 173), (163, 132, 135, 173), (165, 133, 132, 163), (161, 129, 133, 165), (160, 128, 129, 161), (162, 130, 128, 160), (166, 134, 130, 162), (164, 131, 134, 166), (174, 142, 131, 164), (168, 136, 142, 174), (172, 141, 136, 168), (170, 139, 141, 172), (190, 158, 139, 170), (241, 210, 211, 255), (245, 214, 210, 241), (243, 213, 214, 245), (254, 223, 213, 243), (216, 223, 254, 247), (221, 216, 247, 252), (219, 221, 252, 250), (217, 219, 250, 248), (218, 217, 248, 249), (220, 218, 249, 251), (215, 220, 251, 246), (222, 215, 246, 253), (212, 222, 253, 242), (206, 212, 242, 244), (207, 206, 244, 240), (204, 207, 240, 237), (205, 204, 237, 233), (208, 205, 233, 235), (202, 208, 235, 231), (197, 202, 231, 238), (227, 195, 197, 238), (229, 198, 195, 227), (225, 193, 198, 229), (224, 192, 193, 225), (226, 194, 192, 224), (230, 199, 194, 226), (228, 196, 199, 230), (239, 200, 196, 228), (232, 201, 200, 239), (236, 203, 201, 232), (234, 209, 203, 236), (255, 211, 209, 234), (305, 288, 286, 320), (309, 287, 288, 305), (307, 285, 287, 309), (317, 272, 271, 285, 307), (280, 272, 317, 311), (279, 280, 311, 315), (277, 279, 315, 313), (275, 277, 313, 312), (276, 275, 312, 314), (278, 276, 314, 316), (274, 278, 316, 310), (281, 274, 310, 318), (270, 281, 318, 306), (273, 270, 306, 308), (268, 273, 308, 304), (269, 268, 304, 319), (282, 269, 319, 298), (264, 282, 298, 299), (265, 264, 299, 301), (262, 265, 301, 296), (294, 267, 262, 296), (292, 259, 267, 294), (290, 256, 259, 292), (289, 257, 256, 290), (291, 258, 257, 289), (295, 260, 258, 291), (293, 261, 260, 295), (303, 263, 261, 293), (297, 266, 263, 303), (302, 283, 266, 297), (300, 284, 283, 302), (320, 286, 284, 300), (356, 337, 353, 355), (357, 342, 337, 356), (358, 340, 342, 357), (358, 367, 350, 339, 340), (344, 350, 367, 360), (349, 344, 360, 365), (346, 349, 365, 363), (345, 346, 363, 361), (348, 345, 361, 362), (347, 348, 362, 364), (343, 347, 364, 359), (351, 343, 359, 366), (338, 351, 366, 369), (341, 338, 369, 372), (336, 341, 372, 383), (352, 336, 383, 384), (331, 352, 384, 382), (333, 331, 382, 385), (328, 333, 385, 380), (335, 328, 380, 386), (377, 324, 335, 386), (379, 326, 324, 377), (374, 322, 326, 379), (373, 321, 322, 374), (375, 323, 321, 373), (378, 325, 323, 375), (376, 327, 325, 378), (387, 329, 327, 376), (381, 334, 329, 387), (371, 332, 334, 381), (368, 354, 330, 332, 371, 370), (355, 353, 330, 354), (425, 420, 388, 389, 424), (424, 389, 390, 423), (423, 390, 391, 455, 422), (455, 391, 392, 449, 448), (449, 392, 393, 450), (450, 393, 394, 453), (453, 394, 395, 454), (454, 395, 396, 452), (452, 396, 398, 451), (451, 398, 397, 447), (447, 397, 400, 446), (446, 400, 399, 444), (399, 401, 445, 444), (401, 402, 443, 445), (443, 402, 403, 442), (442, 403, 404, 441), (404, 405, 440, 441), (405, 406, 439, 440), (406, 407, 438, 439), (407, 408, 437, 438), (409, 431, 437, 408), (409, 410, 432, 431), (410, 413, 434, 432), (413, 412, 433, 434), (412, 414, 435, 433), (414, 411, 436, 435), (411, 415, 430, 436), (415, 417, 429, 430), (429, 417, 418, 428), (428, 418, 416, 419, 427), (427, 419, 421, 426), (426, 421, 420, 425)])
_uv = me_cylinder_005.uv_layers.new(name='UVMap')
_uv.uv.foreach_set('vector', [1.0, 0.5, 1.0, 1.0, 0.9688, 1.0, 0.9688, 0.5, 0.9688, 0.5, 0.9688, 1.0, 0.9375, 1.0, 0.9375, 0.5, 0.9375, 0.5, 0.9375, 1.0, 0.9062, 1.0, 0.9062, 0.5, 0.9062, 0.5, 0.9062, 1.0, 0.875, 1.0, 0.875, 0.5, 0.875, 0.5, 0.875, 1.0, 0.8438, 1.0, 0.8438, 0.5, 0.8438, 0.5, 0.8438, 1.0, 0.8125, 1.0, 0.8125, 0.5, 0.8125, 0.5, 0.8125, 1.0, 0.7812, 1.0, 0.7812, 0.5, 0.7812, 0.5, 0.7812, 1.0, 0.75, 1.0, 0.75, 0.5, 0.75, 0.5, 0.75, 1.0, 0.7188, 1.0, 0.7188, 0.5, 0.7188, 0.5, 0.7188, 1.0, 0.6875, 1.0, 0.6875, 0.5, 0.6875, 0.5, 0.6875, 1.0, 0.6562, 1.0, 0.6562, 0.5, 0.6562, 0.5, 0.6562, 1.0, 0.625, 1.0, 0.625, 0.5, 0.625, 0.5, 0.625, 1.0, 0.5938, 1.0, 0.5938, 0.5, 0.5938, 0.5, 0.5938, 1.0, 0.5625, 1.0, 0.5625, 0.5, 0.5625, 0.5, 0.5625, 1.0, 0.5312, 1.0, 0.5312, 0.5, 0.5312, 0.5, 0.5312, 1.0, 0.5, 1.0, 0.5, 0.5, 0.5, 0.5, 0.5, 1.0, 0.4688, 1.0, 0.4688, 0.5, 0.4688, 0.5, 0.4688, 1.0, 0.4375, 1.0, 0.4375, 0.5, 0.4375, 0.5, 0.4375, 1.0, 0.4062, 1.0, 0.4062, 0.5, 0.4062, 0.5, 0.4062, 1.0, 0.375, 1.0, 0.375, 0.5, 0.375, 0.5, 0.375, 1.0, 0.3438, 1.0, 0.3438, 0.5, 0.3438, 0.5, 0.3438, 1.0, 0.3125, 1.0, 0.3125, 0.5, 0.3125, 0.5, 0.3125, 1.0, 0.2812, 1.0, 0.2812, 0.5, 0.2812, 0.5, 0.2812, 1.0, 0.25, 1.0, 0.25, 0.5, 0.25, 0.5, 0.25, 1.0, 0.2188, 1.0, 0.2188, 0.5, 0.2188, 0.5, 0.2188, 1.0, 0.1875, 1.0, 0.1875, 0.5, 0.1875, 0.5, 0.1875, 1.0, 0.1562, 1.0, 0.1562, 0.5, 0.1562, 0.5, 0.1562, 1.0, 0.125, 1.0, 0.125, 0.5, 0.125, 0.5, 0.125, 1.0, 0.09375, 1.0, 0.09375, 0.5, 0.09375, 0.5, 0.09375, 1.0, 0.0625, 1.0, 0.0625, 0.5, 0.2178, 0.1737, 0.2179, 0.1725, 0.2771, 0.169, 0.2766, 0.1701, 0.2158, 0.177, 0.2161, 0.1768, 0.2169, 0.1758, 0.2174, 0.1748, 0.2498, 0.258, 0.2486, 0.2689, 0.2471, 0.2662, 0.2451, 0.2637, 0.2427, 0.2617, 0.2399, 0.2603, 0.2369, 0.2594, 0.2338, 0.2591, 0.2307, 0.2594, 0.2277, 0.2603, 0.2249, 0.2617, 0.2225, 0.2637, 0.2205, 0.2662, 0.219, 0.2689, 0.2181, 0.2719, 0.2178, 0.2751, 0.2181, 0.2782, 0.219, 0.2812, 0.2205, 0.2839, 0.2225, 0.2864, 0.2249, 0.2884, 0.2277, 0.2898, 0.2142, 0.3278, 0.2131, 0.3274, 0.2119, 0.3273, 0.2107, 0.3274, 0.2096, 0.3278, 0.2086, 0.3283, 0.2076, 0.3291, 0.2069, 0.33, 0.2063, 0.331, 0.206, 0.3321, 0.2059, 0.3333, 0.206, 0.3345, 0.2063, 0.3356, 0.2069, 0.3366, 0.2076, 0.3376, 0.2086, 0.3383, 0.2096, 0.3389, 0.1582, 0.4717, 0.1167, 0.4496, 0.08029, 0.4197, 0.05045, 0.3833, 0.02827, 0.3418, 0.01461, 0.2968, 0.01, 0.25, 0.01461, 0.2032, 0.02827, 0.1582, 0.05045, 0.1167, 0.08029, 0.08029, 0.1167, 0.05045, 0.1582, 0.02827, 0.2779, 0.1681, 0.2771, 0.169, 0.2179, 0.1725, 0.2178, 0.1713, 0.2174, 0.1702, 0.2169, 0.1692, 0.2161, 0.1683, 0.2152, 0.1675, 0.2142, 0.167, 0.2131, 0.1666, 0.2119, 0.1665, 0.2107, 0.1666, 0.2096, 0.167, 0.2086, 0.1675, 0.2076, 0.1683, 0.2069, 0.1692, 0.2063, 0.1702, 0.206, 0.1713, 0.2059, 0.1725, 0.206, 0.1737, 0.2063, 0.1748, 0.2069, 0.1758, 0.2076, 0.1768, 0.2086, 0.1775, 0.2096, 0.1781, 0.2107, 0.1784, 0.2119, 0.1785, 0.2131, 0.1784, 0.2142, 0.1781, 0.2152, 0.1775, 0.2158, 0.177, 0.2766, 0.1701, 0.2762, 0.1712, 0.2761, 0.1724, 0.2762, 0.1735, 0.2766, 0.1747, 0.2821, 0.3273, 0.2809, 0.3274, 0.2798, 0.3278, 0.2788, 0.3283, 0.2779, 0.3291, 0.2447, 0.2867, 0.2451, 0.2864, 0.2471, 0.2839, 0.2486, 0.2812, 0.2495, 0.2782, 0.2498, 0.2751, 0.2495, 0.2719, 0.2532, 0.2573, 0.2544, 0.2566, 0.2557, 0.2556, 0.2566, 0.2544, 0.2574, 0.2531, 0.2578, 0.2516, 0.258, 0.25, 0.2578, 0.2484, 0.2574, 0.2469, 0.2566, 0.2455, 0.2557, 0.2443, 0.2544, 0.2433, 0.2531, 0.2426, 0.2516, 0.2421, 0.25, 0.242, 0.2484, 0.2421, 0.2469, 0.2426, 0.2456, 0.2433, 0.2443, 0.2443, 0.2433, 0.2455, 0.2426, 0.2469, 0.2421, 0.2484, 0.242, 0.25, 0.2421, 0.2516, 0.2426, 0.2531, 0.2433, 0.2544, 0.2443, 0.2556, 0.2456, 0.2566, 0.2469, 0.2574, 0.2484, 0.2578, 0.2495, 0.2719, 0.2486, 0.2689, 0.2498, 0.258, 0.25, 0.258, 0.2516, 0.2578, 0.2531, 0.2574, 0.2532, 0.2573, 0.2427, 0.2884, 0.2447, 0.2867, 0.2779, 0.3291, 0.2771, 0.33, 0.2179, 0.3333, 0.2178, 0.3321, 0.2174, 0.331, 0.2169, 0.33, 0.2161, 0.3291, 0.2152, 0.3283, 0.2142, 0.3278, 0.2277, 0.2898, 0.2307, 0.2907, 0.2338, 0.2911, 0.2369, 0.2907, 0.2399, 0.2898, 0.2178, 0.3345, 0.2179, 0.3333, 0.2771, 0.33, 0.2766, 0.331, 0.2762, 0.3321, 0.2761, 0.3333, 0.2762, 0.3345, 0.2766, 0.3356, 0.2771, 0.3366, 0.2779, 0.3376, 0.2788, 0.3383, 0.2798, 0.3389, 0.2809, 0.3392, 0.2821, 0.3393, 0.2833, 0.3392, 0.2844, 0.3389, 0.3418, 0.4717, 0.2968, 0.4854, 0.25, 0.49, 0.2032, 0.4854, 0.1582, 0.4717, 0.2096, 0.3389, 0.2107, 0.3392, 0.2119, 0.3393, 0.2131, 0.3392, 0.2142, 0.3389, 0.2152, 0.3383, 0.2161, 0.3376, 0.2169, 0.3366, 0.2174, 0.3356, 0.4717, 0.1582, 0.4854, 0.2032, 0.49, 0.25, 0.4854, 0.2968, 0.4717, 0.3418, 0.4496, 0.3833, 0.4197, 0.4197, 0.3833, 0.4496, 0.3418, 0.4717, 0.2844, 0.3389, 0.2854, 0.3383, 0.2864, 0.3376, 0.2871, 0.3366, 0.2877, 0.3356, 0.288, 0.3345, 0.2881, 0.3333, 0.288, 0.3321, 0.2877, 0.331, 0.2871, 0.33, 0.2864, 0.3291, 0.2854, 0.3283, 0.2844, 0.3278, 0.2833, 0.3274, 0.2821, 0.3273, 0.2766, 0.1747, 0.2771, 0.1757, 0.2779, 0.1766, 0.2788, 0.1774, 0.2798, 0.1779, 0.2809, 0.1783, 0.2821, 0.1784, 0.2833, 0.1783, 0.2844, 0.1779, 0.2854, 0.1774, 0.2864, 0.1766, 0.2871, 0.1757, 0.2877, 0.1747, 0.288, 0.1735, 0.2881, 0.1724, 0.2032, 0.01461, 0.25, 0.01, 0.2968, 0.01461, 0.3418, 0.02827, 0.3833, 0.05045, 0.4197, 0.08029, 0.4496, 0.1167, 0.4717, 0.1582, 0.2881, 0.1724, 0.288, 0.1712, 0.2877, 0.1701, 0.2871, 0.169, 0.2864, 0.1681, 0.2854, 0.1674, 0.2844, 0.1668, 0.2833, 0.1665, 0.2821, 0.1664, 0.2809, 0.1665, 0.2798, 0.1668, 0.2788, 0.1674, 0.2779, 0.1681, 0.1582, 0.02827, 0.0625, 0.5, 0.0625, 1.0, 0.03125, 1.0, 0.03125, 0.5, 0.03125, 0.5, 0.03125, 1.0, 0.0, 1.0, 0.0, 0.5, 0.7427, 0.2617, 0.7451, 0.2637, 0.7471, 0.2662, 0.7486, 0.2689, 0.7495, 0.2719, 0.7498, 0.2751, 0.7495, 0.2782, 0.7486, 0.2812, 0.7471, 0.2839, 0.7451, 0.2864, 0.7427, 0.2884, 0.7399, 0.2898, 0.7369, 0.2907, 0.7338, 0.2911, 0.7307, 0.2907, 0.7286, 0.2901, 0.7119, 0.3273, 0.7131, 0.3274, 0.7142, 0.3278, 0.7152, 0.3283, 0.7161, 0.3291, 0.7169, 0.33, 0.7174, 0.331, 0.7178, 0.3321, 0.7179, 0.3333, 0.7788, 0.3383, 0.7779, 0.3376, 0.7771, 0.3366, 0.7766, 0.3356, 0.7762, 0.3345, 0.7761, 0.3333, 0.7762, 0.3321, 0.7766, 0.331, 0.7771, 0.33, 0.7779, 0.3291, 0.7788, 0.3283, 0.7798, 0.3278, 0.7809, 0.3274, 0.7821, 0.3273, 0.7833, 0.1783, 0.7821, 0.1784, 0.7809, 0.1783, 0.7798, 0.1779, 0.7788, 0.1774, 0.7779, 0.1766, 0.7771, 0.1757, 0.7766, 0.1747, 0.7762, 0.1735, 0.7761, 0.1724, 0.7762, 0.1712, 0.7766, 0.1701, 0.7771, 0.169, 0.7779, 0.1681, 0.7788, 0.1674, 0.7798, 0.1668, 0.7179, 0.1725, 0.7178, 0.1737, 0.7174, 0.1748, 0.7169, 0.1758, 0.7161, 0.1768, 0.7152, 0.1775, 0.7142, 0.1781, 0.7131, 0.1784, 0.7119, 0.1785, 0.7107, 0.1784, 0.7096, 0.1781, 0.7086, 0.1775, 0.7076, 0.1768, 0.7069, 0.1758, 0.7063, 0.1748, 0.706, 0.1737, 0.7059, 0.1725, 0.706, 0.1713, 0.7063, 0.1702, 0.7069, 0.1692, 0.7076, 0.1683, 0.7086, 0.1675, 0.7096, 0.167, 0.7107, 0.1666, 0.7119, 0.1665, 0.7032, 0.01461, 0.6582, 0.02827, 0.6167, 0.05045, 0.5803, 0.08029, 0.5504, 0.1167, 0.5283, 0.1582, 0.5146, 0.2032, 0.51, 0.25, 0.5146, 0.2968, 0.5283, 0.3418, 0.5504, 0.3833, 0.5803, 0.4197, 0.6167, 0.4496, 0.6582, 0.4717, 0.7032, 0.4854, 0.75, 0.49, 0.7968, 0.4854, 0.7142, 0.3389, 0.7131, 0.3392, 0.7119, 0.3393, 0.7107, 0.3392, 0.7096, 0.3389, 0.7086, 0.3383, 0.7076, 0.3376, 0.7069, 0.3366, 0.7063, 0.3356, 0.706, 0.3345, 0.7059, 0.3333, 0.706, 0.3321, 0.7063, 0.331, 0.7069, 0.33, 0.7076, 0.3291, 0.7086, 0.3283, 0.7096, 0.3278, 0.7107, 0.3274, 0.7277, 0.2898, 0.7277, 0.2898, 0.7249, 0.2884, 0.7225, 0.2864, 0.7205, 0.2839, 0.719, 0.2812, 0.7181, 0.2782, 0.7178, 0.2751, 0.7181, 0.2719, 0.719, 0.2689, 0.7205, 0.2662, 0.7225, 0.2637, 0.7249, 0.2617, 0.7277, 0.2603, 0.7307, 0.2594, 0.7338, 0.2591, 0.7369, 0.2594, 0.7399, 0.2603, 0.7443, 0.2557, 0.7443, 0.2556, 0.7433, 0.2544, 0.7426, 0.2531, 0.7421, 0.2516, 0.742, 0.25, 0.7421, 0.2484, 0.7426, 0.2469, 0.7433, 0.2455, 0.7443, 0.2443, 0.7455, 0.2433, 0.7469, 0.2426, 0.7484, 0.2421, 0.75, 0.242, 0.7515, 0.2421, 0.753, 0.2426, 0.7544, 0.2433, 0.7556, 0.2443, 0.7566, 0.2455, 0.7574, 0.2469, 0.7578, 0.2484, 0.758, 0.25, 0.7578, 0.2516, 0.7574, 0.2531, 0.7566, 0.2544, 0.7556, 0.2556, 0.7544, 0.2566, 0.753, 0.2574, 0.7515, 0.2578, 0.75, 0.258, 0.7484, 0.2578, 0.7469, 0.2574, 0.7456, 0.2567, 0.7399, 0.2603, 0.7427, 0.2617, 0.7456, 0.2567, 0.7455, 0.2566, 0.7443, 0.2557, 0.7107, 0.3274, 0.7119, 0.3273, 0.7286, 0.2901, 0.7277, 0.2898, 0.7178, 0.1713, 0.7179, 0.1725, 0.7798, 0.1668, 0.7809, 0.1665, 0.7821, 0.1664, 0.7968, 0.01461, 0.75, 0.01, 0.7032, 0.01461, 0.7119, 0.1665, 0.7131, 0.1666, 0.7142, 0.167, 0.7152, 0.1675, 0.7161, 0.1683, 0.7169, 0.1692, 0.7174, 0.1702, 0.7152, 0.3383, 0.7142, 0.3389, 0.7968, 0.4854, 0.8418, 0.4717, 0.7844, 0.3389, 0.7833, 0.3392, 0.7821, 0.3393, 0.7809, 0.3392, 0.7798, 0.3389, 0.7788, 0.3383, 0.7179, 0.3333, 0.7178, 0.3345, 0.7174, 0.3356, 0.7169, 0.3366, 0.7161, 0.3376, 0.7854, 0.3383, 0.7844, 0.3389, 0.8418, 0.4717, 0.8833, 0.4496, 0.9197, 0.4197, 0.9496, 0.3833, 0.9717, 0.3418, 0.9854, 0.2968, 0.7871, 0.1757, 0.7864, 0.1766, 0.7854, 0.1774, 0.7844, 0.1779, 0.7833, 0.1783, 0.7821, 0.3273, 0.7833, 0.3274, 0.7844, 0.3278, 0.7854, 0.3283, 0.7864, 0.3291, 0.7871, 0.33, 0.7877, 0.331, 0.788, 0.3321, 0.7881, 0.3333, 0.788, 0.3345, 0.7877, 0.3356, 0.7871, 0.3366, 0.7864, 0.3376, 0.7877, 0.1747, 0.7871, 0.1757, 0.9854, 0.2968, 0.99, 0.25, 0.9854, 0.2032, 0.9717, 0.1582, 0.9496, 0.1167, 0.9197, 0.08029, 0.8833, 0.05045, 0.8418, 0.02827, 0.7968, 0.01461, 0.7821, 0.1664, 0.7833, 0.1665, 0.7844, 0.1668, 0.7854, 0.1674, 0.7864, 0.1681, 0.7871, 0.169, 0.7877, 0.1701, 0.788, 0.1712, 0.7881, 0.1724, 0.788, 0.1735, 0.9688, 0.5402, 0.9688, 0.6152, 1.0, 0.6152, 1.0, 0.5402, 0.9375, 0.5402, 0.9375, 0.6152, 0.9688, 0.6152, 0.9687, 0.5402, 0.9062, 0.5402, 0.9062, 0.6152, 0.9375, 0.6152, 0.9375, 0.5402, 0.875, 0.5402, 0.875, 0.6152, 0.9062, 0.6152, 0.9062, 0.5402, 0.8438, 0.6152, 0.875, 0.6152, 0.875, 0.5402, 0.8438, 0.5402, 0.8125, 0.6152, 0.8438, 0.6152, 0.8438, 0.5402, 0.8125, 0.5402, 0.7812, 0.6152, 0.8125, 0.6152, 0.8125, 0.5402, 0.7812, 0.5402, 0.75, 0.6152, 0.7812, 0.6152, 0.7812, 0.5402, 0.75, 0.5402, 0.7188, 0.6152, 0.75, 0.6152, 0.75, 0.5402, 0.7188, 0.5402, 0.6875, 0.6152, 0.7188, 0.6152, 0.7187, 0.5402, 0.6875, 0.5402, 0.6562, 0.6152, 0.6875, 0.6152, 0.6875, 0.5402, 0.6562, 0.5402, 0.625, 0.6152, 0.6562, 0.6152, 0.6562, 0.5402, 0.625, 0.5402, 0.5938, 0.6152, 0.625, 0.6152, 0.625, 0.5402, 0.5938, 0.5402, 0.5625, 0.6152, 0.5938, 0.6152, 0.5938, 0.5402, 0.5625, 0.5402, 0.5312, 0.6152, 0.5625, 0.6152, 0.5625, 0.5402, 0.5312, 0.5402, 0.5, 0.6152, 0.5312, 0.6152, 0.5312, 0.5402, 0.5, 0.5402, 0.4688, 0.6152, 0.5, 0.6152, 0.5, 0.5402, 0.4688, 0.5402, 0.4375, 0.6152, 0.4688, 0.6152, 0.4688, 0.5402, 0.4375, 0.5402, 0.4062, 0.6152, 0.4375, 0.6152, 0.4375, 0.5402, 0.4062, 0.5402, 0.375, 0.6152, 0.4062, 0.6152, 0.4062, 0.5402, 0.375, 0.5402, 0.3438, 0.5402, 0.3438, 0.6152, 0.375, 0.6152, 0.375, 0.5402, 0.3125, 0.5402, 0.3125, 0.6152, 0.3438, 0.6152, 0.3438, 0.5402, 0.2812, 0.5402, 0.2812, 0.6152, 0.3125, 0.6152, 0.3125, 0.5402, 0.25, 0.5402, 0.25, 0.6152, 0.2812, 0.6152, 0.2812, 0.5402, 0.2188, 0.5402, 0.2188, 0.6152, 0.25, 0.6152, 0.25, 0.5402, 0.1875, 0.5402, 0.1875, 0.6152, 0.2188, 0.6152, 0.2188, 0.5402, 0.1562, 0.5402, 0.1562, 0.6152, 0.1875, 0.6152, 0.1875, 0.5402, 0.125, 0.5402, 0.125, 0.6152, 0.1562, 0.6152, 0.1562, 0.5402, 0.09375, 0.5402, 0.09375, 0.6152, 0.125, 0.6152, 0.125, 0.5402, 0.0625, 0.5402, 0.0625, 0.6152, 0.09375, 0.6152, 0.09375, 0.5402, 0.03125, 0.5402, 0.03125, 0.6152, 0.0625, 0.6152, 0.0625, 0.5402, 0.0, 0.5402, 0.0, 0.6152, 0.03125, 0.6152, 0.03125, 0.5402, 0.9688, 0.5402, 0.9688, 0.6152, 1.0, 0.6152, 1.0, 0.5402, 0.9375, 0.5402, 0.9375, 0.6152, 0.9688, 0.6152, 0.9687, 0.5402, 0.9062, 0.5402, 0.9062, 0.6152, 0.9375, 0.6152, 0.9375, 0.5402, 0.875, 0.5402, 0.875, 0.6152, 0.9062, 0.6152, 0.9062, 0.5402, 0.8438, 0.6152, 0.875, 0.6152, 0.875, 0.5402, 0.8438, 0.5402, 0.8125, 0.6152, 0.8438, 0.6152, 0.8438, 0.5402, 0.8125, 0.5402, 0.7812, 0.6152, 0.8125, 0.6152, 0.8125, 0.5402, 0.7812, 0.5402, 0.75, 0.6152, 0.7812, 0.6152, 0.7812, 0.5402, 0.75, 0.5402, 0.7188, 0.6152, 0.75, 0.6152, 0.75, 0.5402, 0.7188, 0.5402, 0.6875, 0.6152, 0.7188, 0.6152, 0.7187, 0.5402, 0.6875, 0.5402, 0.6562, 0.6152, 0.6875, 0.6152, 0.6875, 0.5402, 0.6562, 0.5402, 0.625, 0.6152, 0.6562, 0.6152, 0.6562, 0.5402, 0.625, 0.5402, 0.5938, 0.6152, 0.625, 0.6152, 0.625, 0.5402, 0.5938, 0.5402, 0.5625, 0.6152, 0.5938, 0.6152, 0.5938, 0.5402, 0.5625, 0.5402, 0.5312, 0.6152, 0.5625, 0.6152, 0.5625, 0.5402, 0.5312, 0.5402, 0.5, 0.6152, 0.5312, 0.6152, 0.5312, 0.5402, 0.5, 0.5402, 0.4688, 0.6152, 0.5, 0.6152, 0.5, 0.5402, 0.4688, 0.5402, 0.4375, 0.6152, 0.4688, 0.6152, 0.4688, 0.5402, 0.4375, 0.5402, 0.4062, 0.6152, 0.4375, 0.6152, 0.4375, 0.5402, 0.4062, 0.5402, 0.375, 0.6152, 0.4062, 0.6152, 0.4062, 0.5402, 0.375, 0.5402, 0.3438, 0.5402, 0.3438, 0.6152, 0.375, 0.6152, 0.375, 0.5402, 0.3125, 0.5402, 0.3125, 0.6152, 0.3438, 0.6152, 0.3438, 0.5402, 0.2812, 0.5402, 0.2812, 0.6152, 0.3125, 0.6152, 0.3125, 0.5402, 0.25, 0.5402, 0.25, 0.6152, 0.2812, 0.6152, 0.2812, 0.5402, 0.2188, 0.5402, 0.2188, 0.6152, 0.25, 0.6152, 0.25, 0.5402, 0.1875, 0.5402, 0.1875, 0.6152, 0.2188, 0.6152, 0.2188, 0.5402, 0.1562, 0.5402, 0.1562, 0.6152, 0.1875, 0.6152, 0.1875, 0.5402, 0.125, 0.5402, 0.125, 0.6152, 0.1562, 0.6152, 0.1562, 0.5402, 0.09375, 0.5402, 0.09375, 0.6152, 0.125, 0.6152, 0.125, 0.5402, 0.0625, 0.5402, 0.0625, 0.6152, 0.09375, 0.6152, 0.09375, 0.5402, 0.03125, 0.5402, 0.03125, 0.6152, 0.0625, 0.6152, 0.0625, 0.5402, 0.0, 0.5402, 0.0, 0.6152, 0.03125, 0.6152, 0.03125, 0.5402, 0.9688, 0.5402, 0.9688, 0.6152, 1.0, 0.6152, 1.0, 0.5402, 0.9375, 0.5402, 0.9375, 0.6152, 0.9688, 0.6152, 0.9687, 0.5402, 0.9062, 0.5402, 0.9062, 0.6152, 0.9375, 0.6152, 0.9375, 0.5402, 0.875, 0.5402, 0.875, 0.6152, 0.9062, 0.6152, 0.9062, 0.5402, 0.8438, 0.6152, 0.875, 0.6152, 0.875, 0.5402, 0.8438, 0.5402, 0.8125, 0.6152, 0.8438, 0.6152, 0.8438, 0.5402, 0.8125, 0.5402, 0.7812, 0.6152, 0.8125, 0.6152, 0.8125, 0.5402, 0.7812, 0.5402, 0.75, 0.6152, 0.7812, 0.6152, 0.7812, 0.5402, 0.75, 0.5402, 0.7188, 0.6152, 0.75, 0.6152, 0.75, 0.5402, 0.7188, 0.5402, 0.6875, 0.6152, 0.7188, 0.6152, 0.7187, 0.5402, 0.6875, 0.5402, 0.6562, 0.6152, 0.6875, 0.6152, 0.6875, 0.5402, 0.6562, 0.5402, 0.625, 0.6152, 0.6562, 0.6152, 0.6562, 0.5402, 0.625, 0.5402, 0.5938, 0.6152, 0.625, 0.6152, 0.625, 0.5402, 0.5938, 0.5402, 0.5625, 0.6152, 0.5938, 0.6152, 0.5938, 0.5402, 0.5625, 0.5402, 0.5312, 0.6152, 0.5625, 0.6152, 0.5625, 0.5402, 0.5312, 0.5402, 0.5, 0.6152, 0.5312, 0.6152, 0.5312, 0.5402, 0.5, 0.5402, 0.4688, 0.6152, 0.5, 0.6152, 0.5, 0.5402, 0.4688, 0.5402, 0.4375, 0.6152, 0.4688, 0.6152, 0.4688, 0.5402, 0.4375, 0.5402, 0.4062, 0.6152, 0.4375, 0.6152, 0.4375, 0.5402, 0.4062, 0.5402, 0.375, 0.6152, 0.4062, 0.6152, 0.4062, 0.5402, 0.375, 0.5402, 0.3438, 0.5402, 0.3438, 0.6152, 0.375, 0.6152, 0.375, 0.5402, 0.3125, 0.5402, 0.3125, 0.6152, 0.3438, 0.6152, 0.3438, 0.5402, 0.2812, 0.5402, 0.2812, 0.6152, 0.3125, 0.6152, 0.3125, 0.5402, 0.25, 0.5402, 0.25, 0.6152, 0.2812, 0.6152, 0.2812, 0.5402, 0.2188, 0.5402, 0.2188, 0.6152, 0.25, 0.6152, 0.25, 0.5402, 0.1875, 0.5402, 0.1875, 0.6152, 0.2188, 0.6152, 0.2188, 0.5402, 0.1562, 0.5402, 0.1562, 0.6152, 0.1875, 0.6152, 0.1875, 0.5402, 0.125, 0.5402, 0.125, 0.6152, 0.1562, 0.6152, 0.1562, 0.5402, 0.09375, 0.5402, 0.09375, 0.6152, 0.125, 0.6152, 0.125, 0.5402, 0.0625, 0.5402, 0.0625, 0.6152, 0.09375, 0.6152, 0.09375, 0.5402, 0.03125, 0.5402, 0.03125, 0.6152, 0.0625, 0.6152, 0.0625, 0.5402, 0.0, 0.5402, 0.0, 0.6152, 0.03125, 0.6152, 0.03125, 0.5402, 0.9688, 0.5402, 0.9688, 0.6152, 1.0, 0.6152, 1.0, 0.5402, 0.9375, 0.5402, 0.9375, 0.6152, 0.9688, 0.6152, 0.9687, 0.5402, 0.9062, 0.5402, 0.9062, 0.6152, 0.9375, 0.6152, 0.9375, 0.5402, 0.875, 0.5402, 0.875, 0.6152, 0.8857, 0.6152, 0.9062, 0.6152, 0.9062, 0.5402, 0.8438, 0.6152, 0.875, 0.6152, 0.875, 0.5402, 0.8438, 0.5402, 0.8125, 0.6152, 0.8438, 0.6152, 0.8438, 0.5402, 0.8125, 0.5402, 0.7812, 0.6152, 0.8125, 0.6152, 0.8125, 0.5402, 0.7812, 0.5402, 0.75, 0.6152, 0.7812, 0.6152, 0.7812, 0.5402, 0.75, 0.5402, 0.7188, 0.6152, 0.75, 0.6152, 0.75, 0.5402, 0.7188, 0.5402, 0.6875, 0.6152, 0.7188, 0.6152, 0.7187, 0.5402, 0.6875, 0.5402, 0.6562, 0.6152, 0.6875, 0.6152, 0.6875, 0.5402, 0.6562, 0.5402, 0.625, 0.6152, 0.6562, 0.6152, 0.6562, 0.5402, 0.625, 0.5402, 0.5938, 0.6152, 0.625, 0.6152, 0.625, 0.5402, 0.5938, 0.5402, 0.5625, 0.6152, 0.5938, 0.6152, 0.5938, 0.5402, 0.5625, 0.5402, 0.5312, 0.6152, 0.5625, 0.6152, 0.5625, 0.5402, 0.5312, 0.5402, 0.5, 0.6152, 0.5312, 0.6152, 0.5312, 0.5402, 0.5, 0.5402, 0.4688, 0.6152, 0.5, 0.6152, 0.5, 0.5402, 0.4688, 0.5402, 0.4375, 0.6152, 0.4688, 0.6152, 0.4688, 0.5402, 0.4375, 0.5402, 0.4062, 0.6152, 0.4375, 0.6152, 0.4375, 0.5402, 0.4062, 0.5402, 0.375, 0.6152, 0.4062, 0.6152, 0.4062, 0.5402, 0.375, 0.5402, 0.3438, 0.5402, 0.3438, 0.6152, 0.375, 0.6152, 0.375, 0.5402, 0.3125, 0.5402, 0.3125, 0.6152, 0.3438, 0.6152, 0.3438, 0.5402, 0.2812, 0.5402, 0.2812, 0.6152, 0.3125, 0.6152, 0.3125, 0.5402, 0.25, 0.5402, 0.25, 0.6152, 0.2812, 0.6152, 0.2812, 0.5402, 0.2188, 0.5402, 0.2188, 0.6152, 0.25, 0.6152, 0.25, 0.5402, 0.1875, 0.5402, 0.1875, 0.6152, 0.2188, 0.6152, 0.2188, 0.5402, 0.1562, 0.5402, 0.1562, 0.6152, 0.1875, 0.6152, 0.1875, 0.5402, 0.125, 0.5402, 0.125, 0.6152, 0.1562, 0.6152, 0.1562, 0.5402, 0.09375, 0.5402, 0.09375, 0.6152, 0.125, 0.6152, 0.125, 0.5402, 0.0625, 0.5402, 0.0625, 0.6152, 0.09375, 0.6152, 0.09375, 0.5402, 0.03125, 0.5402, 0.03125, 0.6152, 0.0625, 0.6152, 0.0625, 0.5402, 0.0, 0.5402, 0.0, 0.6152, 0.03125, 0.6152, 0.03125, 0.5402, 0.9688, 0.8884, 0.9688, 0.9072, 1.0, 0.9072, 1.0, 0.8884, 0.9375, 0.8884, 0.9375, 0.9072, 0.9688, 0.9072, 0.9688, 0.8884, 0.9062, 0.8884, 0.9062, 0.9072, 0.9375, 0.9072, 0.9375, 0.8884, 0.9062, 0.8884, 0.875, 0.8884, 0.875, 0.9072, 0.8808, 0.9072, 0.9062, 0.9072, 0.8438, 0.9072, 0.875, 0.9072, 0.875, 0.8884, 0.8438, 0.8884, 0.8125, 0.9072, 0.8438, 0.9072, 0.8438, 0.8884, 0.8125, 0.8884, 0.7812, 0.9072, 0.8125, 0.9072, 0.8125, 0.8884, 0.7812, 0.8884, 0.75, 0.9072, 0.7812, 0.9072, 0.7812, 0.8884, 0.75, 0.8884, 0.7188, 0.9072, 0.75, 0.9072, 0.75, 0.8884, 0.7188, 0.8884, 0.6875, 0.9072, 0.7188, 0.9072, 0.7188, 0.8884, 0.6875, 0.8884, 0.6563, 0.9072, 0.6875, 0.9072, 0.6875, 0.8884, 0.6562, 0.8884, 0.625, 0.9072, 0.6562, 0.9072, 0.6562, 0.8884, 0.625, 0.8884, 0.5938, 0.9072, 0.625, 0.9072, 0.625, 0.8884, 0.5938, 0.8884, 0.5625, 0.9072, 0.5938, 0.9072, 0.5938, 0.8884, 0.5625, 0.8884, 0.5312, 0.9072, 0.5625, 0.9072, 0.5625, 0.8884, 0.5312, 0.8884, 0.5, 0.9072, 0.5312, 0.9072, 0.5312, 0.8884, 0.5, 0.8884, 0.4688, 0.9072, 0.5, 0.9072, 0.5, 0.8884, 0.4688, 0.8884, 0.4375, 0.9072, 0.4688, 0.9072, 0.4688, 0.8884, 0.4375, 0.8884, 0.4062, 0.9072, 0.4375, 0.9072, 0.4375, 0.8884, 0.4062, 0.8884, 0.375, 0.9072, 0.4062, 0.9072, 0.4062, 0.8884, 0.375, 0.8884, 0.3438, 0.8884, 0.3438, 0.9072, 0.375, 0.9072, 0.375, 0.8884, 0.3125, 0.8884, 0.3125, 0.9072, 0.3438, 0.9072, 0.3438, 0.8884, 0.2812, 0.8884, 0.2812, 0.9072, 0.3125, 0.9072, 0.3125, 0.8884, 0.25, 0.8884, 0.25, 0.9072, 0.2812, 0.9072, 0.2812, 0.8884, 0.2188, 0.8884, 0.2188, 0.9072, 0.25, 0.9072, 0.25, 0.8884, 0.1875, 0.8884, 0.1875, 0.9072, 0.2188, 0.9072, 0.2188, 0.8884, 0.1562, 0.8884, 0.1562, 0.9072, 0.1875, 0.9072, 0.1875, 0.8884, 0.125, 0.8884, 0.125, 0.9072, 0.1562, 0.9072, 0.1562, 0.8884, 0.09375, 0.8884, 0.09375, 0.9072, 0.125, 0.9072, 0.125, 0.8884, 0.0625, 0.8884, 0.0625, 0.9072, 0.09375, 0.9072, 0.09375, 0.8884, 0.05296, 0.8884, 0.03125, 0.8884, 0.03125, 0.9072, 0.0625, 0.9072, 0.0625, 0.8884, 0.0625, 0.8884, 0.0, 0.8884, 0.0, 0.9072, 0.03125, 0.9072, 0.03125, 0.8884, 1.0, 0.7226, 1.0, 0.6976, 0.9957, 0.6976, 0.9688, 0.6976, 0.9688, 0.7226, 0.9687, 0.7226, 0.9688, 0.6976, 0.9375, 0.6976, 0.9375, 0.7226, 0.9375, 0.7226, 0.9375, 0.6976, 0.9062, 0.6976, 0.9062, 0.7226, 0.9086, 0.7226, 0.9062, 0.7226, 0.9062, 0.6976, 0.875, 0.6976, 0.875, 0.7226, 0.875, 0.7226, 0.875, 0.7226, 0.875, 0.6976, 0.8438, 0.6976, 0.8438, 0.7226, 0.8438, 0.7226, 0.8438, 0.6976, 0.8125, 0.6976, 0.8125, 0.7226, 0.8125, 0.7226, 0.8125, 0.6976, 0.7812, 0.6976, 0.7812, 0.7226, 0.7812, 0.7226, 0.7812, 0.6976, 0.75, 0.6976, 0.75, 0.7226, 0.75, 0.7226, 0.75, 0.6976, 0.7188, 0.6976, 0.7188, 0.7226, 0.7188, 0.7226, 0.7188, 0.6976, 0.6875, 0.6976, 0.6875, 0.7226, 0.6875, 0.7226, 0.6875, 0.6976, 0.6562, 0.6976, 0.6562, 0.7226, 0.6562, 0.7226, 0.6562, 0.6976, 0.625, 0.6976, 0.625, 0.7226, 0.625, 0.6976, 0.5938, 0.6976, 0.5938, 0.7226, 0.625, 0.7226, 0.5938, 0.6976, 0.5625, 0.6976, 0.5625, 0.7226, 0.5938, 0.7226, 0.5625, 0.7226, 0.5625, 0.6976, 0.5312, 0.6976, 0.5312, 0.7226, 0.5312, 0.7226, 0.5312, 0.6976, 0.5, 0.6976, 0.5, 0.7226, 0.5, 0.6976, 0.4688, 0.6976, 0.4688, 0.7226, 0.5, 0.7226, 0.4688, 0.6976, 0.4375, 0.6976, 0.4375, 0.7226, 0.4688, 0.7226, 0.4375, 0.6976, 0.4062, 0.6976, 0.4062, 0.7226, 0.4375, 0.7226, 0.4062, 0.6976, 0.375, 0.6976, 0.375, 0.7226, 0.4062, 0.7226, 0.3438, 0.6976, 0.3438, 0.7226, 0.375, 0.7226, 0.375, 0.6976, 0.3438, 0.6976, 0.3125, 0.6976, 0.3125, 0.7226, 0.3438, 0.7226, 0.3125, 0.6976, 0.2812, 0.6976, 0.2812, 0.7226, 0.3125, 0.7226, 0.2812, 0.6976, 0.25, 0.6976, 0.25, 0.7226, 0.2812, 0.7226, 0.25, 0.6976, 0.2188, 0.6976, 0.2188, 0.7226, 0.25, 0.7226, 0.2187, 0.6976, 0.1875, 0.6976, 0.1875, 0.7226, 0.2188, 0.7226, 0.1875, 0.6976, 0.1562, 0.6976, 0.1562, 0.7226, 0.1875, 0.7226, 0.1562, 0.6976, 0.125, 0.6976, 0.125, 0.7226, 0.1562, 0.7226, 0.125, 0.7226, 0.125, 0.6976, 0.09375, 0.6976, 0.09375, 0.7226, 0.09375, 0.7226, 0.09375, 0.6976, 0.06516, 0.6976, 0.0625, 0.6976, 0.0625, 0.7226, 0.0625, 0.7226, 0.0625, 0.6976, 0.03125, 0.6976, 0.03125, 0.7226, 0.03125, 0.7226, 0.03125, 0.6976, 0.0, 0.6976, 0.0, 0.7226])
me_cylinder_005.materials.append(mat_material_007)
me_cylinder_005.materials.append(mat_material_004)
me_cylinder_005.materials.append(mat_material_005)
me_cylinder_005.use_remesh_fix_poles = True
me_cylinder_005.use_remesh_preserve_attributes = False
me_cylinder_005.update()

# ---- objects
ob_cylinder_002 = bpy.data.objects.new('Cylinder.002', me_cylinder_003)
ob_cylinder_001 = bpy.data.objects.new('Cylinder.001', me_cylinder_001)
ob_cylinder_004 = bpy.data.objects.new('Cylinder.004', me_cylinder_002)
ob_cylinder_005 = bpy.data.objects.new('Cylinder.005', me_cylinder_005)

# ---- transforms, parenting, visibility, modifiers, constraints
ob_cylinder_002.location = (-12.27, 41.02, 124.2)
ob_cylinder_002.scale = (60.0, 60.0, 1.5)
ob_cylinder_001.location = (-12.27, 41.02, 16.94)
ob_cylinder_001.rotation_euler = (-0.0, -3.143, -0.0)
ob_cylinder_001.scale = (60.0, 60.0, 1.5)
ob_cylinder_004.location = (-12.27, 41.02, 16.94)
ob_cylinder_004.rotation_euler = (-0.0, -3.143, -0.0)
ob_cylinder_004.scale = (60.0, 60.0, 1.5)
ob_cylinder_005.location = (-12.27, 41.02, 17.13)
ob_cylinder_005.rotation_euler = (-0.0, -3.143, -0.0)
ob_cylinder_005.scale = (60.0, 60.0, 1.5)

# ---- collection membership
col_collection.objects.link(ob_cylinder_002)
col_collection.objects.link(ob_cylinder_001)
col_collection.objects.link(ob_cylinder_004)
col_collection.objects.link(ob_cylinder_005)

# ---- scene / render settings (as saved in the file)
scene.frame_start = 1; scene.frame_end = 250; scene.frame_set(0)
scene.render.engine = 'BLENDER_EEVEE_NEXT'
scene.cycles.sampling_pattern = 'TABULATED_SOBOL'
scene.cycles.use_light_tree = False
scene.view_settings.view_transform = 'Filmic'
bpy.context.view_layer.update()

# ---- added for rendering (the .blend has no active camera and no usable light): camera, sun
cam_auto = bpy.data.cameras.new('AutoCamera')
cam_auto.lens = 50.0
cam_auto.sensor_width = 36.0
cam_auto.clip_end = 3272.3
ob_auto_camera = bpy.data.objects.new('AutoCamera', cam_auto)
scene.collection.objects.link(ob_auto_camera)
ob_auto_camera.location = (174.183, -182.731, 219.041)
ob_auto_camera.rotation_euler = (1.09748, -7.21219e-08, 0.694738)
scene.camera = ob_auto_camera
light_auto_sun = bpy.data.lights.new('AutoSun', 'SUN')
light_auto_sun.energy = 3.0
light_auto_sun.angle = 0.0523599
ob_auto_sun = bpy.data.objects.new('AutoSun', light_auto_sun)
scene.collection.objects.link(ob_auto_sun)
ob_auto_sun.rotation_euler = (0.872665, 0.174533, 0.523599)
bpy.context.view_layer.update()
